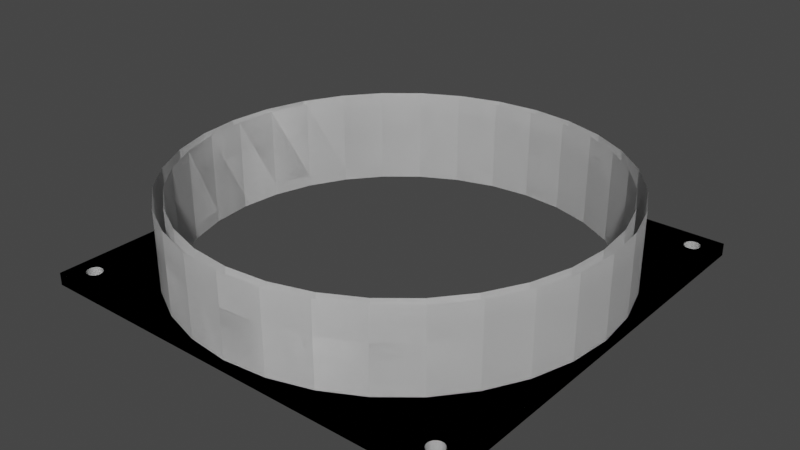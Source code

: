 # Source: airflow_tubes_v0_3.blend  (saved by Blender 2.91.10; exported with 4.5.12 LTS)
import bpy
from mathutils import Matrix  # noqa: F401  (used for matrix-valued properties, if any)

bpy.ops.wm.read_factory_settings(use_empty=True)
scene = bpy.context.scene
scene.name = 'Scene'

# ---- collections
col_collection = bpy.data.collections.new('Collection'); scene.collection.children.link(col_collection)

# ---- materials (node trees are filled in below, after node groups)
mat_material = bpy.data.materials.new('Material')
mat_material.alpha_threshold = 0.0
mat_material.use_transparent_shadow = False
mat_material.line_color = (0.0, 0.0, 0.0, 1.0)
mat_material_002 = bpy.data.materials.new('Material.002')
mat_material_002.alpha_threshold = 0.0
mat_material_002.use_transparent_shadow = False
mat_material_002.line_color = (0.0, 0.0, 0.0, 1.0)

# ---- material node trees
mat_material.use_nodes = True; mat_material.node_tree.nodes.clear()
_N = mat_material.node_tree.nodes; _L = mat_material.node_tree.links
n0 = _N.new('ShaderNodeOutputMaterial'); n0.name = 'Material Output'; n0.location = (300, 300)
n1 = _N.new('ShaderNodeBsdfPrincipled'); n1.name = 'Principled BSDF'; n1.location = (10, 300)
n1.distribution = 'GGX'
n1.subsurface_method = 'BURLEY'
n1.inputs[2].default_value = 0.4
n1.inputs[3].default_value = 1.45
n1.inputs[27].default_value = (0.0, 0.0, 0.0, 1.0)
n1.inputs[28].default_value = 1.0
_L.new(n1.outputs[0], n0.inputs[0])
n0.is_active_output = True
mat_material_002.use_nodes = True; mat_material_002.node_tree.nodes.clear()
_N = mat_material_002.node_tree.nodes; _L = mat_material_002.node_tree.links
n0 = _N.new('ShaderNodeOutputMaterial'); n0.name = 'Material Output'; n0.location = (300, 300)
n1 = _N.new('ShaderNodeBsdfPrincipled'); n1.name = 'Principled BSDF'; n1.location = (10, 300)
n1.distribution = 'GGX'
n1.subsurface_method = 'BURLEY'
n1.inputs[2].default_value = 0.4
n1.inputs[3].default_value = 1.45
n1.inputs[27].default_value = (0.0, 0.0, 0.0, 1.0)
n1.inputs[28].default_value = 1.0
_L.new(n1.outputs[0], n0.inputs[0])
n0.is_active_output = True

# ---- world
world_world = bpy.data.worlds.new('World'); scene.world = world_world
world_world.use_nodes = True; world_world.node_tree.nodes.clear()
_N = world_world.node_tree.nodes; _L = world_world.node_tree.links
n0 = _N.new('ShaderNodeOutputWorld'); n0.name = 'World Output'; n0.location = (300, 300)
n1 = _N.new('ShaderNodeBackground'); n1.name = 'Background'; n1.location = (10, 300)
n1.inputs[0].default_value = (0.05088, 0.05088, 0.05088, 1.0)
_L.new(n1.outputs[0], n0.inputs[0])
n0.is_active_output = True
world_world.color = (0.05088, 0.05088, 0.05088)
world_world.use_sun_shadow = False
world_world.sun_shadow_jitter_overblur = 0.0

# ---- meshes
me_cube = bpy.data.meshes.new('Cube')
me_cube.from_pydata([(1.0, 0.9845, -1.069), (1.0, 0.9845, -3.069), (1.0, -1.016, -1.069), (1.0, -1.016, -3.069), (-1.0, 0.9845, -1.069), (-1.0, 0.9845, -3.069), (-1.0, -1.016, -1.069), (-1.0, -1.016, -3.069), (-9.458e-08, 0.9416, -3.069), (-9.458e-08, 0.9416, -1.069), (-0.1867, -0.9543, -3.069), (-0.1867, -0.9543, -1.069), (0.1867, 0.9232, -3.069), (0.1867, 0.9232, -1.069), (-0.3663, -0.8998, -3.069), (-0.3663, -0.8998, -1.069), (0.3663, 0.8688, -3.069), (0.3663, 0.8688, -1.069), (-0.5318, -0.8114, -3.069), (-0.5318, -0.8114, -1.069), (0.5318, 0.7803, -3.069), (-0.6768, -0.6923, -3.069), (0.6768, 0.6613, -3.069), (0.6768, 0.6613, -1.069), (-0.7958, -0.5473, -3.069), (-0.7958, -0.5473, -1.069), (0.7958, 0.5162, -3.069), (0.7958, 0.5162, -1.069), (-0.8843, -0.3818, -3.069), (-0.8843, -0.3818, -1.069), (0.8843, 0.3508, -3.069), (0.8843, 0.3508, -1.069), (0.9388, 0.1712, -3.069), (0.9388, 0.1712, -1.069), (-0.9388, -0.2022, -3.069), (-0.9388, -0.2022, -1.069), (0.9571, -0.01552, -3.069), (0.9571, -0.01552, -1.069), (-0.9571, -0.01552, -3.069), (-0.9571, -0.01552, -1.069), (0.9388, -0.2022, -3.069), (0.9388, -0.2022, -1.069), (-0.9388, 0.1712, -3.069), (-0.9388, 0.1712, -1.069), (0.8843, -0.3818, -3.069), (0.8843, -0.3818, -1.069), (-0.8843, 0.3508, -3.069), (-0.8843, 0.3508, -1.069), (0.7958, -0.5473, -3.069), (-0.7958, 0.5162, -3.069), (-0.7958, 0.5162, -1.069), (0.6768, -0.6923, -3.069), (-0.6768, 0.6613, -3.069), (-0.6768, 0.6613, -1.069), (0.5318, -0.8114, -3.069), (0.5318, -0.8114, -1.069), (-0.5318, 0.7803, -3.069), (-0.5318, 0.7803, -1.069), (0.3663, -0.8998, -3.069), (0.3663, -0.8998, -1.069), (-0.3663, 0.8688, -1.069), (0.1867, -0.9543, -3.069), (-0.1867, 0.9232, -3.069), (-0.1867, 0.9232, -1.069), (-4.065e-07, -0.9727, -3.069), (-4.065e-07, -0.9727, -1.069), (-0.9198, -0.9452, -3.069), (-0.9198, -0.9452, -1.069), (-0.8747, 0.9097, -3.069), (-0.907, 0.8495, -3.069), (0.867, -0.9019, -3.069), (-0.9, -0.8798, -3.069), (-0.8747, 0.9097, -1.069), (0.9137, 0.9175, -3.069), (0.935, -0.9086, -3.069), (-0.907, 0.8495, -1.069), (-0.9, -0.8798, -1.069), (0.867, -0.9019, -1.069), (0.935, -0.9086, -1.069), (0.9137, 0.9175, -1.069), (-0.9253, -0.9408, -3.069), (-0.9253, -0.9408, -1.069), (0.9198, 0.9142, -3.069), (0.9198, 0.9142, -1.069), (-0.9, 0.8488, -3.069), (-0.9, 0.8488, -1.069), (-0.8802, 0.9142, -3.069), (0.933, -0.9019, -3.069), (-0.8802, 0.9142, -1.069), (-0.893, -0.8805, -3.069), (0.933, -0.9019, -1.069), (-0.893, -0.8805, -1.069), (0.865, -0.9086, -3.069), (0.865, -0.9086, -1.069), (0.9, 0.8488, -3.069), (0.9, 0.8488, -1.069), (0.9253, 0.9097, -3.069), (0.9253, 0.9097, -1.069), (-0.9297, -0.9354, -3.069), (-0.9297, -0.9354, -1.069), (0.893, 0.8495, -3.069), (0.893, 0.8495, -1.069), (-0.8863, -0.8825, -3.069), (-0.8863, 0.9175, -3.069), (-0.8863, -0.8825, -1.069), (-0.8863, 0.9175, -1.069), (0.8643, -0.9155, -3.069), (0.9297, -0.8957, -3.069), (0.8643, -0.9155, -1.069), (0.9297, -0.8957, -1.069), (0.9253, 0.9097, -3.069), (0.9253, 0.9097, -1.069), (-0.933, -0.9292, -3.069), (-0.933, -0.9292, -1.069), (0.8863, 0.8515, -3.069), (0.8863, 0.8515, -1.069), (0.9297, 0.9043, -3.069), (0.9297, 0.9043, -1.069), (-0.893, 0.9195, -3.069), (-0.893, 0.9195, -1.069), (-0.8802, -0.8858, -3.069), (-0.8802, -0.8858, -1.069), (0.865, -0.9225, -3.069), (0.865, -0.9225, -1.069), (0.9253, -0.8903, -3.069), (0.9253, -0.8903, -1.069), (-0.935, -0.9225, -3.069), (-0.935, -0.9225, -1.069), (0.933, 0.8982, -3.069), (0.8802, 0.8548, -3.069), (0.933, 0.8982, -1.069), (0.8802, 0.8548, -1.069), (-0.9, 0.9202, -3.069), (-0.9, 0.9202, -1.069), (0.867, -0.9292, -3.069), (0.867, -0.9292, -1.069), (0.9198, -0.8858, -3.069), (0.9198, -0.8858, -1.069), (-0.8747, -0.8903, -3.069), (-0.8747, -0.8903, -1.069), (-0.9357, -0.9155, -3.069), (-0.9357, -0.9155, -1.069), (0.935, 0.8915, -3.069), (0.935, 0.8915, -1.069), (-0.907, 0.9195, -3.069), (-0.907, 0.9195, -1.069), (0.8747, 0.8592, -1.069), (0.8747, 0.8592, -3.069), (0.8747, 0.8592, -3.069), (0.8747, 0.8592, -1.069), (0.8703, -0.9354, -3.069), (0.8703, -0.9354, -1.069), (0.9137, -0.8825, -3.069), (0.9137, -0.8825, -1.069), (-0.8703, -0.8957, -3.069), (-0.8703, -0.8957, -1.069), (-0.935, -0.9086, -3.069), (-0.935, -0.9086, -1.069), (0.9357, 0.8845, -3.069), (0.9357, 0.8845, -1.069), (0.8703, 0.8646, -3.069), (0.8703, 0.8646, -1.069), (-0.9137, 0.9175, -3.069), (-0.9137, 0.9175, -1.069), (0.8747, -0.9408, -3.069), (0.907, -0.8805, -3.069), (0.8747, -0.9408, -1.069), (0.907, -0.8805, -1.069), (-0.867, -0.9019, -3.069), (-0.933, -0.9019, -3.069), (0.935, 0.8775, -3.069), (-0.867, -0.9019, -1.069), (-0.933, -0.9019, -1.069), (0.935, 0.8775, -1.069), (-0.9198, 0.9142, -3.069), (0.867, 0.8708, -3.069), (0.867, 0.8708, -1.069), (-0.9198, 0.9142, -1.069), (0.8802, -0.9452, -3.069), (0.8802, -0.9452, -1.069), (0.9, -0.8798, -3.069), (0.9, -0.8798, -1.069), (0.8747, -0.8903, -1.069), (0.8863, -0.8825, -1.069), (0.8802, -0.8858, -1.069), (0.933, 0.8708, -3.069), (0.893, -0.8805, -1.069), (0.933, 0.8708, -1.069), (-0.865, -0.9086, -3.069), (-0.865, -0.9086, -1.069), (-0.9297, -0.8957, -3.069), (-0.9297, -0.8957, -1.069), (0.9253, -0.9408, -1.069), (0.9297, -0.9354, -1.069), (0.9357, -0.9155, -1.069), (0.933, -0.9292, -1.069), (0.935, -0.9225, -1.069), (-0.9253, 0.9097, -3.069), (0.865, 0.8775, -3.069), (-0.9253, 0.9097, -1.069), (0.8863, -0.9485, -3.069), (0.8863, -0.9485, -1.069), (0.865, 0.8775, -1.069), (-0.893, 0.8495, -3.069), (-0.893, 0.8495, -1.069), (0.9297, 0.8646, -3.069), (0.9297, 0.8646, -1.069), (-0.8643, -0.9155, -3.069), (-0.8643, -0.9155, -1.069), (-0.9253, -0.8903, -3.069), (-0.9253, -0.8903, -1.069), (0.893, -0.9505, -3.069), (0.893, -0.9505, -1.069), (-0.9253, 0.9097, -3.069), (-0.9253, 0.9097, -1.069), (0.8643, 0.8845, -3.069), (-0.8863, 0.8515, -3.069), (0.8643, 0.8845, -1.069), (-0.8863, 0.8515, -1.069), (-0.9297, 0.9043, -3.069), (-0.9297, 0.9043, -1.069), (0.9253, 0.8592, -3.069), (0.9253, 0.8592, -1.069), (-0.9198, -0.8858, -3.069), (-0.9198, -0.8858, -1.069), (-0.865, -0.9225, -3.069), (-0.865, -0.9225, -1.069), (0.9, -0.9512, -3.069), (0.9, -0.9512, -1.069), (-0.8802, 0.8548, -3.069), (-0.8802, 0.8548, -1.069), (0.865, 0.8915, -3.069), (0.865, 0.8915, -1.069), (0.9198, 0.8548, -3.069), (0.9198, 0.8548, -1.069), (-0.9137, -0.8825, -3.069), (-0.9137, -0.8825, -1.069), (-0.933, 0.8982, -3.069), (-0.867, -0.9292, -3.069), (-0.933, 0.8982, -1.069), (-0.867, -0.9292, -1.069), (0.907, -0.9505, -3.069), (0.907, -0.9505, -1.069), (-0.8747, 0.8592, -3.069), (-0.8747, 0.8592, -1.069), (0.867, 0.8982, -3.069), (0.867, 0.8982, -1.069), (0.9137, 0.8515, -3.069), (0.9137, 0.8515, -1.069), (-0.935, 0.8915, -3.069), (-0.935, 0.8915, -1.069), (-0.907, -0.8805, -3.069), (-0.907, -0.8805, -1.069), (-0.8703, -0.9354, -3.069), (-0.8703, -0.9354, -1.069), (0.9137, -0.9485, -3.069), (0.9137, -0.9485, -1.069), (-0.8747, 0.8592, -3.069), (-0.8747, 0.8592, -1.069), (0.8703, 0.9043, -3.069), (0.8703, 0.9043, -1.069), (0.907, 0.8495, -3.069), (0.907, 0.8495, -1.069), (-0.9357, 0.8845, -3.069), (-0.9357, 0.8845, -1.069), (-0.8703, 0.8646, -3.069), (-0.8703, 0.8646, -1.069), (-0.8747, -0.9408, -3.069), (-0.8747, -0.9408, -1.069), (0.9198, -0.9452, -3.069), (0.9198, -0.9452, -1.069), (0.8747, 0.9097, -3.069), (0.8747, 0.9097, -1.069), (-0.935, 0.8775, -3.069), (-0.935, 0.8775, -1.069), (-0.8802, -0.9452, -3.069), (-0.8802, -0.9452, -1.069), (-0.867, 0.8708, -3.069), (-0.867, 0.8708, -1.069), (0.893, -0.8805, -3.069), (0.8802, 0.9142, -3.069), (0.8802, 0.9142, -1.069), (-0.933, 0.8708, -3.069), (-0.933, 0.8708, -1.069), (0.9253, -0.9408, -3.069), (-0.8863, -0.9485, -3.069), (-0.8863, -0.9485, -1.069), (-0.865, 0.8775, -3.069), (-0.865, 0.8775, -1.069), (0.8863, -0.8825, -3.069), (-0.9297, 0.8646, -3.069), (-0.9297, 0.8646, -1.069), (0.8863, 0.9175, -3.069), (0.8863, 0.9175, -1.069), (0.9297, -0.9354, -3.069), (-0.893, -0.9505, -3.069), (0.8703, -0.8957, -1.069), (-0.893, -0.9505, -1.069), (0.8802, -0.8858, -3.069), (-0.8643, 0.8845, -3.069), (-0.8643, 0.8845, -1.069), (-0.9253, 0.8592, -3.069), (-0.9253, 0.8592, -1.069), (0.893, 0.9195, -3.069), (0.893, 0.9195, -1.069), (0.933, -0.9292, -3.069), (-0.9, -0.9512, -3.069), (-0.9, -0.9512, -1.069), (-0.865, 0.8915, -3.069), (-0.865, 0.8915, -1.069), (0.8747, -0.8903, -3.069), (-0.9198, 0.8548, -3.069), (-0.9198, 0.8548, -1.069), (0.935, -0.9225, -3.069), (-0.907, -0.9505, -3.069), (0.9, 0.9202, -3.069), (-0.907, -0.9505, -1.069), (-0.867, 0.8982, -3.069), (0.9, 0.9202, -1.069), (-0.867, 0.8982, -1.069), (0.8703, -0.8957, -3.069), (-0.9137, 0.8515, -3.069), (-0.9137, 0.8515, -1.069), (-0.9137, -0.9485, -3.069), (-0.9137, -0.9485, -1.069), (0.9357, -0.9155, -3.069), (-0.8703, 0.9043, -3.069), (-0.8703, 0.9043, -1.069), (0.907, 0.9195, -3.069), (0.907, 0.9195, -1.069), (-2.087e-08, 0.9416, 11.93), (0.1867, 0.9232, 11.93), (0.3663, 0.8688, 11.93), (0.5318, 0.7803, -1.069), (0.5318, 0.7803, 11.93), (0.6768, 0.6613, 11.93), (0.7958, 0.5162, 11.93), (0.8843, 0.3508, 11.93), (0.9388, 0.1712, 11.93), (0.9571, -0.01552, 11.93), (0.9388, -0.2022, 11.93), (0.8843, -0.3818, 11.93), (0.7958, -0.5473, -1.069), (0.7958, -0.5473, 11.93), (0.6768, -0.6923, -1.069), (0.6768, -0.6923, 11.93), (0.5318, -0.8114, 11.93), (0.3663, -0.8998, 11.93), (0.1867, -0.9543, -1.069), (0.1867, -0.9543, 11.93), (-3.328e-07, -0.9727, 11.93), (-0.1867, -0.9543, 11.93), (-0.3663, -0.8998, 11.93), (-0.5318, -0.8114, 11.93), (-0.6768, -0.6923, -1.069), (-0.6768, -0.6923, 11.93), (-0.7958, -0.5473, 11.93), (-0.8843, -0.3818, 11.93), (-0.9388, -0.2022, 11.93), (-0.9571, -0.01552, 11.93), (-0.9388, 0.1712, 11.93), (-0.8843, 0.3508, 11.93), (-0.7958, 0.5162, 11.93), (-0.6768, 0.6613, 11.93), (-0.5318, 0.7803, 11.93), (-0.3663, 0.8688, 11.93), (-0.1867, 0.9232, 11.93), (-2.087e-08, 0.9845, -1.069), (-2.087e-08, 0.9845, 11.93), (0.1951, 0.9653, -1.069), (0.1951, 0.9653, 11.93), (0.3827, 0.9084, -1.069), (0.3827, 0.9084, 11.93), (0.5556, 0.816, -1.069), (0.5556, 0.816, 11.93), (0.7071, 0.6916, -1.069), (0.7071, 0.6916, 11.93), (0.8315, 0.5401, -1.069), (0.8315, 0.5401, 11.93), (0.9239, 0.3672, -1.069), (0.9239, 0.3672, 11.93), (0.9808, 0.1796, -1.069), (0.9808, 0.1796, 11.93), (1.0, -0.01552, -1.069), (1.0, -0.01552, 11.93), (0.9808, -0.2106, -1.069), (0.9808, -0.2106, 11.93), (0.9239, -0.3982, -1.069), (0.9239, -0.3982, 11.93), (0.8315, -0.5711, -1.069), (0.8315, -0.5711, 11.93), (0.7071, -0.7226, -1.069), (0.7071, -0.7226, 11.93), (0.5556, -0.847, -1.069), (0.5556, -0.847, 11.93), (0.3827, -0.9394, -1.069), (0.3827, -0.9394, 11.93), (0.1951, -0.9963, -1.069), (0.1951, -0.9963, 11.93), (-3.467e-07, -1.016, -1.069), (-3.467e-07, -1.016, 11.93), (-0.1951, -0.9963, -1.069), (-0.1951, -0.9963, 11.93), (-0.3827, -0.9394, -1.069), (-0.3827, -0.9394, 11.93), (-0.5556, -0.847, -1.069), (-0.5556, -0.847, 11.93), (-0.7071, -0.7226, -1.069), (-0.7071, -0.7226, 11.93), (-0.8315, -0.5711, -1.069), (-0.8315, -0.5711, 11.93), (-0.9239, -0.3982, -1.069), (-0.9239, -0.3982, 11.93), (-0.9808, -0.2106, -1.069), (-0.9808, -0.2106, 11.93), (-1.0, -0.01552, -1.069), (-1.0, -0.01552, 11.93), (-0.9808, 0.1796, -1.069), (-0.9808, 0.1796, 11.93), (-0.9239, 0.3672, -1.069), (-0.9239, 0.3672, 11.93), (-0.8315, 0.5401, -1.069), (-0.8315, 0.5401, 11.93), (-0.7071, 0.6916, -1.069), (-0.7071, 0.6916, 11.93), (-0.5556, 0.816, -1.069), (-0.5556, 0.816, 11.93), (-0.3827, 0.9084, -1.069), (-0.3827, 0.9084, 11.93), (-0.1951, 0.9653, -1.069), (-0.1951, 0.9653, 11.93), (-0.3663, 0.8688, -3.069), (-0.3663, 0.8688, 11.93), (-0.1867, 0.9232, 11.93)], [], [(3, 2, 6, 7), (7, 6, 4, 5), (1, 0, 2, 3), (5, 4, 0, 1), (366, 365, 432, 433), (76, 71, 89, 91), (91, 89, 102, 104), (104, 102, 120, 121), (138, 139, 121, 120), (138, 154, 155, 139), (154, 168, 171, 155), (168, 188, 189, 171), (188, 207, 208, 189), (207, 225, 226, 208), (225, 238, 240, 226), (238, 253, 254, 240), (253, 267, 268, 254), (267, 275, 276, 268), (275, 285, 286, 276), (285, 295, 297, 286), (295, 306, 307, 297), (306, 314, 316, 307), (314, 323, 324, 316), (323, 66, 67, 324), (66, 80, 81, 67), (98, 99, 81, 80), (99, 98, 112, 113), (113, 112, 126, 127), (127, 126, 140, 141), (141, 140, 156, 157), (157, 156, 169, 172), (172, 169, 190, 191), (191, 190, 209, 210), (210, 209, 223, 224), (224, 223, 235, 236), (236, 235, 251, 252), (252, 251, 71, 76), (186, 279, 180, 181), (279, 186, 183, 289), (289, 183, 184, 298), (298, 184, 182, 310), (310, 182, 296, 320), (320, 296, 77, 70), (93, 92, 70, 77), (108, 106, 92, 93), (123, 122, 106, 108), (135, 134, 122, 123), (151, 150, 134, 135), (166, 164, 150, 151), (178, 164, 166, 179), (200, 178, 179, 201), (211, 200, 201, 212), (227, 211, 212, 228), (241, 227, 228, 242), (255, 241, 242, 256), (269, 255, 256, 270), (192, 284, 269, 270), (192, 193, 294, 284), (193, 195, 305, 294), (195, 196, 313, 305), (196, 194, 325, 313), (194, 78, 74, 325), (87, 74, 78, 90), (107, 87, 90, 109), (124, 107, 109, 125), (137, 136, 124, 125), (153, 152, 136, 137), (167, 165, 152, 153), (181, 180, 165, 167), (203, 84, 85, 204), (216, 203, 204, 218), (229, 216, 218, 230), (243, 229, 230, 244), (265, 257, 243, 244, 258, 266), (277, 265, 266, 278), (287, 277, 278, 288), (299, 287, 288, 300), (308, 299, 300, 309), (317, 308, 309, 319), (326, 317, 319, 327), (72, 68, 326, 327), (88, 86, 68, 72), (105, 103, 86, 88), (119, 118, 103, 105), (133, 132, 118, 119), (145, 144, 132, 133), (163, 162, 144, 145), (177, 174, 162, 163), (199, 197, 174, 177), (213, 197, 199, 214, 220, 219), (239, 237, 219, 220), (250, 249, 237, 239), (264, 263, 249, 250), (274, 273, 263, 264), (283, 282, 273, 274), (291, 290, 282, 283), (302, 301, 290, 291), (311, 301, 302, 312), (321, 311, 312, 322), (75, 69, 321, 322), (84, 69, 75, 85), (94, 100, 101, 95), (100, 114, 115, 101), (114, 129, 131, 115), (147, 148, 149, 146, 131, 129), (149, 148, 160, 161), (161, 160, 175, 176), (176, 175, 198, 202), (202, 198, 215, 217), (217, 215, 231, 232), (232, 231, 245, 246), (246, 245, 259, 260), (260, 259, 271, 272), (272, 271, 280, 281), (281, 280, 292, 293), (293, 292, 303, 304), (304, 303, 315, 318), (318, 315, 328, 329), (329, 328, 73, 79), (79, 73, 82, 83), (83, 82, 96, 97), (96, 110, 116, 117, 111, 97), (116, 128, 130, 117), (128, 142, 143, 130), (142, 158, 159, 143), (158, 170, 173, 159), (170, 185, 187, 173), (185, 205, 206, 187), (205, 221, 222, 206), (221, 233, 234, 222), (233, 247, 248, 234), (247, 261, 262, 248), (261, 94, 95, 262), (214, 4, 6, 81, 99, 113, 127, 141, 157, 172, 191, 210, 224, 236, 252, 76, 91, 104, 121, 139, 354, 25, 29, 35, 39, 43, 47, 50, 53, 258, 244, 230, 218, 204, 85, 75, 322, 312, 302, 291, 283, 274, 264, 250, 239, 220), (192, 2, 0, 111, 117, 130, 143, 159, 173, 187, 206, 222, 234, 248, 262, 95, 101, 115, 131, 146, 23, 27, 31, 33, 37, 41, 45, 342, 344, 182, 184, 183, 186, 181, 167, 153, 137, 125, 109, 90, 78, 194, 196, 195, 193), (81, 6, 2, 192, 270, 256, 242, 228, 212, 201, 179, 166, 151, 135, 123, 108, 93, 77, 296, 182, 344, 55, 59, 348, 65, 11, 15, 19, 354, 139, 155, 171, 189, 208, 226, 240, 254, 268, 276, 286, 297, 307, 316, 324, 67), (97, 111, 0, 4, 214, 199, 177, 163, 145, 133, 119, 105, 88, 72, 327, 319, 309, 300, 288, 278, 266, 258, 53, 57, 60, 63, 9, 13, 17, 333, 23, 146, 149, 161, 176, 202, 217, 232, 246, 260, 272, 281, 293, 304, 318, 329, 79, 83), (5, 1, 110, 96, 82, 73, 328, 315, 303, 292, 280, 271, 259, 245, 231, 215, 198, 175, 160, 148, 147, 22, 20, 16, 12, 8, 62, 431, 56, 52, 257, 265, 277, 287, 299, 308, 317, 326, 68, 86, 103, 118, 132, 144, 162, 174, 197, 213), (110, 1, 3, 284, 294, 305, 313, 325, 74, 87, 107, 124, 136, 152, 165, 180, 279, 289, 298, 310, 51, 48, 44, 40, 36, 32, 30, 26, 22, 147, 129, 114, 100, 94, 261, 247, 233, 221, 205, 185, 170, 158, 142, 128, 116), (284, 3, 7, 80, 66, 323, 314, 306, 295, 285, 275, 267, 253, 238, 225, 207, 188, 168, 154, 138, 21, 18, 14, 10, 64, 61, 58, 54, 51, 310, 320, 70, 92, 106, 122, 134, 150, 164, 178, 200, 211, 227, 241, 255, 269), (80, 7, 5, 213, 219, 237, 249, 263, 273, 282, 290, 301, 311, 321, 69, 84, 203, 216, 229, 243, 257, 52, 49, 46, 42, 38, 34, 28, 24, 21, 138, 120, 102, 89, 71, 251, 235, 223, 209, 190, 169, 156, 140, 126, 112, 98), (367, 368, 370, 369), (369, 370, 372, 371), (371, 372, 374, 373), (373, 374, 376, 375), (375, 376, 378, 377), (377, 378, 380, 379), (379, 380, 382, 381), (381, 382, 384, 383), (383, 384, 386, 385), (385, 386, 388, 387), (387, 388, 390, 389), (389, 390, 392, 391), (391, 392, 394, 393), (393, 394, 396, 395), (395, 396, 398, 397), (397, 398, 400, 399), (399, 400, 402, 401), (401, 402, 404, 403), (403, 404, 406, 405), (405, 406, 408, 407), (407, 408, 410, 409), (409, 410, 412, 411), (411, 412, 414, 413), (413, 414, 416, 415), (415, 416, 418, 417), (417, 418, 420, 419), (419, 420, 422, 421), (421, 422, 424, 423), (423, 424, 426, 425), (425, 426, 428, 427), (427, 428, 430, 429), (429, 430, 368, 367), (63, 62, 8, 9, 330, 366), (9, 8, 12, 13, 331, 330), (13, 12, 16, 17, 332, 331), (17, 16, 20, 333, 334, 332), (333, 20, 22, 23, 335, 334), (22, 26, 27, 336, 335, 23), (26, 30, 31, 337, 336, 27), (30, 32, 33, 338, 337, 31), (32, 36, 37, 339, 338, 33), (36, 40, 41, 340, 339, 37), (40, 44, 45, 341, 340, 41), (44, 48, 342, 343, 341, 45), (48, 51, 344, 345, 343, 342), (51, 54, 55, 346, 345, 344), (54, 58, 59, 347, 346, 55), (58, 61, 348, 349, 347, 59), (61, 64, 65, 350, 349, 348), (64, 10, 11, 351, 350, 65), (14, 18, 19, 353, 352, 15), (18, 21, 354, 355, 353, 19), (354, 21, 24, 25, 356, 355), (25, 24, 28, 29, 357, 356), (29, 28, 34, 35, 358, 357), (43, 42, 46, 47, 361, 360), (363, 53, 52, 56, 57, 364), (60, 431, 62, 63, 433, 432), (57, 56, 431, 60, 365, 364), (365, 60, 432), (63, 366, 433), (47, 46, 49, 50, 362, 361), (362, 50, 49, 52, 53, 363), (39, 38, 42, 43, 360, 359), (35, 34, 38, 39, 359, 358), (10, 14, 15, 352, 351, 11)])
_uv = me_cube.uv_layers.new(name='UVMap')
_uv.uv.foreach_set('vector', [0.375, 0.75, 0.625, 0.75, 0.625, 1.0, 0.375, 1.0, 0.375, 0.0, 0.625, 0.0, 0.625, 0.25, 0.375, 0.25, 0.375, 0.5, 0.625, 0.5, 0.625, 0.75, 0.375, 0.75, 0.375, 0.25, 0.625, 0.25, 0.625, 0.5, 0.375, 0.5, 0.0, 0.0, 0.0, 0.0, 0.0, 0.0, 0.0, 0.0, 1.0, 0.77, 1.0, 0.73, 0.9688, 0.73, 0.9688, 0.77, 0.9688, 0.77, 0.9688, 0.73, 0.9375, 0.73, 0.9375, 0.77, 0.9375, 0.77, 0.9375, 0.73, 0.9062, 0.73, 0.9062, 0.77, 0.875, 0.73, 0.875, 0.77, 0.9062, 0.77, 0.9062, 0.73, 0.875, 0.73, 0.8438, 0.73, 0.8438, 0.77, 0.875, 0.77, 0.8438, 0.73, 0.8125, 0.73, 0.8125, 0.77, 0.8438, 0.77, 0.8125, 0.73, 0.7812, 0.73, 0.7812, 0.77, 0.8125, 0.77, 0.7812, 0.73, 0.75, 0.73, 0.75, 0.77, 0.7812, 0.77, 0.75, 0.73, 0.7188, 0.73, 0.7188, 0.77, 0.75, 0.77, 0.7188, 0.73, 0.6875, 0.73, 0.6875, 0.77, 0.7188, 0.77, 0.6875, 0.73, 0.6562, 0.73, 0.6562, 0.77, 0.6875, 0.77, 0.6562, 0.73, 0.625, 0.73, 0.625, 0.77, 0.6562, 0.77, 0.625, 0.73, 0.5938, 0.73, 0.5938, 0.77, 0.625, 0.77, 0.5938, 0.73, 0.5625, 0.73, 0.5625, 0.77, 0.5938, 0.77, 0.5625, 0.73, 0.5312, 0.73, 0.5312, 0.77, 0.5625, 0.77, 0.5312, 0.73, 0.5, 0.73, 0.5, 0.77, 0.5312, 0.77, 0.5, 0.73, 0.4688, 0.73, 0.4688, 0.77, 0.5, 0.77, 0.4688, 0.73, 0.4375, 0.73, 0.4375, 0.77, 0.4688, 0.77, 0.4375, 0.73, 0.4062, 0.73, 0.4062, 0.77, 0.4375, 0.77, 0.4062, 0.73, 0.375, 0.73, 0.375, 0.77, 0.4062, 0.77, 0.3438, 0.73, 0.3438, 0.77, 0.375, 0.77, 0.375, 0.73, 0.3438, 0.77, 0.3438, 0.73, 0.3125, 0.73, 0.3125, 0.77, 0.3125, 0.77, 0.3125, 0.73, 0.2812, 0.73, 0.2812, 0.77, 0.2812, 0.77, 0.2812, 0.73, 0.25, 0.73, 0.25, 0.77, 0.25, 0.77, 0.25, 0.73, 0.2188, 0.73, 0.2188, 0.77, 0.2188, 0.77, 0.2188, 0.73, 0.1875, 0.73, 0.1875, 0.77, 0.1875, 0.77, 0.1875, 0.73, 0.1562, 0.73, 0.1562, 0.77, 0.1562, 0.77, 0.1562, 0.73, 0.125, 0.73, 0.125, 0.77, 0.125, 0.77, 0.125, 0.73, 0.09375, 0.73, 0.09375, 0.77, 0.09375, 0.77, 0.09375, 0.73, 0.0625, 0.73, 0.0625, 0.77, 0.0625, 0.77, 0.0625, 0.73, 0.03125, 0.73, 0.03125, 0.77, 0.03125, 0.77, 0.03125, 0.73, 0.0, 0.73, 0.0, 0.77, 0.9688, 0.77, 0.9688, 0.73, 1.0, 0.73, 1.0, 0.77, 0.9688, 0.73, 0.9687, 0.77, 0.9375, 0.77, 0.9375, 0.73, 0.9375, 0.73, 0.9375, 0.77, 0.9062, 0.77, 0.9062, 0.73, 0.9062, 0.73, 0.9062, 0.77, 0.875, 0.77, 0.875, 0.73, 0.875, 0.73, 0.875, 0.77, 0.8438, 0.77, 0.8438, 0.73, 0.8438, 0.73, 0.8438, 0.77, 0.8125, 0.77, 0.8125, 0.73, 0.7812, 0.77, 0.7812, 0.73, 0.8125, 0.73, 0.8125, 0.77, 0.75, 0.77, 0.75, 0.73, 0.7812, 0.73, 0.7812, 0.77, 0.7188, 0.77, 0.7188, 0.73, 0.75, 0.73, 0.75, 0.77, 0.6875, 0.77, 0.6875, 0.73, 0.7188, 0.73, 0.7188, 0.77, 0.6562, 0.77, 0.6562, 0.73, 0.6875, 0.73, 0.6875, 0.77, 0.625, 0.77, 0.625, 0.73, 0.6562, 0.73, 0.6562, 0.77, 0.5938, 0.73, 0.625, 0.73, 0.625, 0.77, 0.5938, 0.77, 0.5625, 0.73, 0.5938, 0.73, 0.5938, 0.77, 0.5625, 0.77, 0.5312, 0.73, 0.5625, 0.73, 0.5625, 0.77, 0.5312, 0.77, 0.5, 0.73, 0.5312, 0.73, 0.5312, 0.77, 0.5, 0.77, 0.4688, 0.73, 0.5, 0.73, 0.5, 0.77, 0.4688, 0.77, 0.4375, 0.73, 0.4688, 0.73, 0.4688, 0.77, 0.4375, 0.77, 0.4062, 0.73, 0.4375, 0.73, 0.4375, 0.77, 0.4062, 0.77, 0.375, 0.77, 0.375, 0.73, 0.4062, 0.73, 0.4062, 0.77, 0.375, 0.77, 0.3438, 0.77, 0.3438, 0.73, 0.375, 0.73, 0.3438, 0.77, 0.3125, 0.77, 0.3125, 0.73, 0.3438, 0.73, 0.3125, 0.77, 0.2812, 0.77, 0.2812, 0.73, 0.3125, 0.73, 0.2812, 0.77, 0.25, 0.77, 0.25, 0.73, 0.2812, 0.73, 0.25, 0.77, 0.2188, 0.77, 0.2188, 0.73, 0.25, 0.73, 0.1875, 0.73, 0.2188, 0.73, 0.2188, 0.77, 0.1875, 0.77, 0.1562, 0.73, 0.1875, 0.73, 0.1875, 0.77, 0.1562, 0.77, 0.125, 0.73, 0.1562, 0.73, 0.1562, 0.77, 0.125, 0.77, 0.09375, 0.77, 0.09375, 0.73, 0.125, 0.73, 0.125, 0.77, 0.0625, 0.77, 0.0625, 0.73, 0.09375, 0.73, 0.09375, 0.77, 0.03125, 0.77, 0.03125, 0.73, 0.0625, 0.73, 0.0625, 0.77, 0.0, 0.77, 0.0, 0.73, 0.03125, 0.73, 0.03125, 0.77, 0.9688, 0.73, 1.0, 0.73, 1.0, 0.77, 0.9688, 0.77, 0.9375, 0.73, 0.9688, 0.73, 0.9688, 0.77, 0.9375, 0.77, 0.9062, 0.73, 0.9375, 0.73, 0.9375, 0.77, 0.9062, 0.77, 0.875, 0.73, 0.9062, 0.73, 0.9062, 0.77, 0.875, 0.77, 0.8438, 0.73, 0.875, 0.73, 0.875, 0.73, 0.875, 0.77, 0.875, 0.77, 0.8438, 0.77, 0.8125, 0.73, 0.8438, 0.73, 0.8438, 0.77, 0.8125, 0.77, 0.7812, 0.73, 0.8125, 0.73, 0.8125, 0.77, 0.7812, 0.77, 0.75, 0.73, 0.7812, 0.73, 0.7812, 0.77, 0.75, 0.77, 0.7188, 0.73, 0.75, 0.73, 0.75, 0.77, 0.7188, 0.77, 0.6875, 0.73, 0.7188, 0.73, 0.7188, 0.77, 0.6875, 0.77, 0.6562, 0.73, 0.6875, 0.73, 0.6875, 0.77, 0.6562, 0.77, 0.625, 0.77, 0.625, 0.73, 0.6562, 0.73, 0.6562, 0.77, 0.5938, 0.77, 0.5938, 0.73, 0.625, 0.73, 0.625, 0.77, 0.5625, 0.77, 0.5625, 0.73, 0.5938, 0.73, 0.5938, 0.77, 0.5312, 0.77, 0.5312, 0.73, 0.5625, 0.73, 0.5625, 0.77, 0.5, 0.77, 0.5, 0.73, 0.5312, 0.73, 0.5312, 0.77, 0.4688, 0.77, 0.4688, 0.73, 0.5, 0.73, 0.5, 0.77, 0.4375, 0.77, 0.4375, 0.73, 0.4688, 0.73, 0.4688, 0.77, 0.4062, 0.77, 0.4062, 0.73, 0.4375, 0.73, 0.4375, 0.77, 0.375, 0.77, 0.375, 0.73, 0.4062, 0.73, 0.4062, 0.77, 0.375, 0.73, 0.375, 0.73, 0.375, 0.77, 0.375, 0.77, 0.3438, 0.77, 0.3438, 0.73, 0.3125, 0.77, 0.3125, 0.73, 0.3438, 0.73, 0.3438, 0.77, 0.2812, 0.77, 0.2812, 0.73, 0.3125, 0.73, 0.3125, 0.77, 0.25, 0.77, 0.25, 0.73, 0.2812, 0.73, 0.2812, 0.77, 0.2188, 0.77, 0.2188, 0.73, 0.25, 0.73, 0.25, 0.77, 0.1875, 0.77, 0.1875, 0.73, 0.2188, 0.73, 0.2188, 0.77, 0.1562, 0.77, 0.1562, 0.73, 0.1875, 0.73, 0.1875, 0.77, 0.125, 0.77, 0.125, 0.73, 0.1562, 0.73, 0.1562, 0.77, 0.09375, 0.73, 0.125, 0.73, 0.125, 0.77, 0.09375, 0.77, 0.0625, 0.73, 0.09375, 0.73, 0.09375, 0.77, 0.0625, 0.77, 0.03125, 0.77, 0.03125, 0.73, 0.0625, 0.73, 0.0625, 0.77, 0.0, 0.73, 0.03125, 0.73, 0.03125, 0.77, 0.0, 0.77, 1.0, 0.73, 0.9688, 0.73, 0.9687, 0.77, 1.0, 0.77, 0.9688, 0.73, 0.9375, 0.73, 0.9375, 0.77, 0.9688, 0.77, 0.9375, 0.73, 0.9062, 0.73, 0.9062, 0.77, 0.9375, 0.77, 0.875, 0.73, 0.875, 0.73, 0.875, 0.77, 0.875, 0.77, 0.9062, 0.77, 0.9062, 0.73, 0.875, 0.77, 0.875, 0.73, 0.8438, 0.73, 0.8438, 0.77, 0.8438, 0.77, 0.8438, 0.73, 0.8125, 0.73, 0.8125, 0.77, 0.8125, 0.77, 0.8125, 0.73, 0.7812, 0.73, 0.7812, 0.77, 0.7812, 0.77, 0.7812, 0.73, 0.75, 0.73, 0.75, 0.77, 0.75, 0.77, 0.75, 0.73, 0.7188, 0.73, 0.7188, 0.77, 0.7188, 0.77, 0.7188, 0.73, 0.6875, 0.73, 0.6875, 0.77, 0.6875, 0.77, 0.6875, 0.73, 0.6562, 0.73, 0.6562, 0.77, 0.6562, 0.77, 0.6562, 0.73, 0.625, 0.73, 0.625, 0.77, 0.625, 0.77, 0.625, 0.73, 0.5938, 0.73, 0.5938, 0.77, 0.5938, 0.77, 0.5938, 0.73, 0.5625, 0.73, 0.5625, 0.77, 0.5625, 0.77, 0.5625, 0.73, 0.5312, 0.73, 0.5312, 0.77, 0.5312, 0.77, 0.5312, 0.73, 0.5, 0.73, 0.5, 0.77, 0.5, 0.77, 0.5, 0.73, 0.4688, 0.73, 0.4688, 0.77, 0.4688, 0.77, 0.4688, 0.73, 0.4375, 0.73, 0.4375, 0.77, 0.4375, 0.77, 0.4375, 0.73, 0.4062, 0.73, 0.4062, 0.77, 0.4062, 0.77, 0.4062, 0.73, 0.375, 0.73, 0.375, 0.77, 0.375, 0.73, 0.375, 0.73, 0.3438, 0.73, 0.3438, 0.77, 0.375, 0.77, 0.375, 0.77, 0.3438, 0.73, 0.3125, 0.73, 0.3125, 0.77, 0.3438, 0.77, 0.3125, 0.73, 0.2812, 0.73, 0.2812, 0.77, 0.3125, 0.77, 0.2812, 0.73, 0.25, 0.73, 0.25, 0.77, 0.2812, 0.77, 0.25, 0.73, 0.2188, 0.73, 0.2188, 0.77, 0.25, 0.77, 0.2188, 0.73, 0.1875, 0.73, 0.1875, 0.77, 0.2188, 0.77, 0.1875, 0.73, 0.1562, 0.73, 0.1562, 0.77, 0.1875, 0.77, 0.1562, 0.73, 0.125, 0.73, 0.125, 0.77, 0.1562, 0.77, 0.125, 0.73, 0.09375, 0.73, 0.09375, 0.77, 0.125, 0.77, 0.09375, 0.73, 0.0625, 0.73, 0.0625, 0.77, 0.09375, 0.77, 0.0625, 0.73, 0.03125, 0.73, 0.03125, 0.77, 0.0625, 0.77, 0.03125, 0.73, 0.0, 0.73, 0.0, 0.77, 0.03125, 0.77, 0.8657, 0.5093, 0.875, 0.5, 0.875, 0.75, 0.8657, 0.7407, 0.8662, 0.74, 0.8666, 0.7392, 0.8669, 0.7384, 0.867, 0.7375, 0.8669, 0.7366, 0.8666, 0.7358, 0.8662, 0.735, 0.8657, 0.7343, 0.865, 0.7338, 0.8642, 0.7334, 0.8634, 0.7331, 0.8625, 0.733, 0.8616, 0.7331, 0.8608, 0.7334, 0.86, 0.7338, 0.8593, 0.7343, 0.8346, 0.7096, 0.8495, 0.6915, 0.8605, 0.6708, 0.8673, 0.6483, 0.8696, 0.625, 0.8673, 0.6017, 0.8605, 0.5792, 0.8495, 0.5585, 0.8346, 0.5404, 0.8593, 0.5157, 0.8593, 0.5157, 0.86, 0.5162, 0.8608, 0.5166, 0.8616, 0.5169, 0.8625, 0.517, 0.8634, 0.5169, 0.8642, 0.5166, 0.865, 0.5162, 0.8657, 0.5157, 0.8662, 0.515, 0.8666, 0.5142, 0.8669, 0.5134, 0.867, 0.5125, 0.8669, 0.5116, 0.8666, 0.5108, 0.8662, 0.51, 0.6343, 0.7407, 0.625, 0.75, 0.625, 0.5, 0.6343, 0.5093, 0.6338, 0.51, 0.6334, 0.5108, 0.6331, 0.5116, 0.633, 0.5125, 0.6331, 0.5134, 0.6334, 0.5142, 0.6338, 0.515, 0.6343, 0.5157, 0.635, 0.5162, 0.6358, 0.5166, 0.6366, 0.5169, 0.6375, 0.517, 0.6384, 0.5169, 0.6392, 0.5166, 0.64, 0.5162, 0.6407, 0.5157, 0.6654, 0.5404, 0.6505, 0.5585, 0.6395, 0.5792, 0.6327, 0.6017, 0.6304, 0.625, 0.6327, 0.6483, 0.6395, 0.6708, 0.6505, 0.6915, 0.6654, 0.7096, 0.6407, 0.7343, 0.64, 0.7338, 0.6392, 0.7334, 0.6384, 0.7331, 0.6375, 0.733, 0.6366, 0.7331, 0.6358, 0.7334, 0.635, 0.7338, 0.6343, 0.7343, 0.6338, 0.735, 0.6334, 0.7358, 0.6331, 0.7366, 0.633, 0.7375, 0.6331, 0.7384, 0.6334, 0.7392, 0.6338, 0.74, 0.8657, 0.7407, 0.875, 0.75, 0.625, 0.75, 0.6343, 0.7407, 0.635, 0.7412, 0.6358, 0.7416, 0.6366, 0.7419, 0.6375, 0.742, 0.6384, 0.7419, 0.6392, 0.7416, 0.64, 0.7412, 0.6407, 0.7407, 0.6412, 0.74, 0.6416, 0.7392, 0.6419, 0.7384, 0.642, 0.7375, 0.6419, 0.7366, 0.6416, 0.7358, 0.6412, 0.735, 0.6407, 0.7343, 0.6654, 0.7096, 0.6835, 0.7245, 0.7042, 0.7355, 0.7267, 0.7423, 0.75, 0.7446, 0.7733, 0.7423, 0.7958, 0.7355, 0.8165, 0.7245, 0.8346, 0.7096, 0.8593, 0.7343, 0.8588, 0.735, 0.8584, 0.7358, 0.8581, 0.7366, 0.858, 0.7375, 0.8581, 0.7384, 0.8584, 0.7392, 0.8588, 0.74, 0.8593, 0.7407, 0.86, 0.7412, 0.8608, 0.7416, 0.8616, 0.7419, 0.8625, 0.742, 0.8634, 0.7419, 0.8642, 0.7416, 0.865, 0.7412, 0.6343, 0.5093, 0.6343, 0.5093, 0.625, 0.5, 0.875, 0.5, 0.8657, 0.5093, 0.8657, 0.5093, 0.865, 0.5088, 0.8642, 0.5084, 0.8634, 0.5081, 0.8625, 0.508, 0.8616, 0.5081, 0.8608, 0.5084, 0.86, 0.5088, 0.8593, 0.5093, 0.8588, 0.51, 0.8584, 0.5108, 0.8581, 0.5116, 0.858, 0.5125, 0.8581, 0.5134, 0.8584, 0.5142, 0.8588, 0.515, 0.8593, 0.5157, 0.8346, 0.5404, 0.8165, 0.5255, 0.7958, 0.5145, 0.7733, 0.5077, 0.75, 0.5054, 0.7267, 0.5077, 0.7042, 0.5145, 0.6835, 0.5255, 0.6654, 0.5404, 0.6407, 0.5157, 0.6407, 0.5157, 0.6412, 0.515, 0.6416, 0.5142, 0.6419, 0.5134, 0.642, 0.5125, 0.6419, 0.5116, 0.6416, 0.5108, 0.6412, 0.51, 0.6407, 0.5093, 0.64, 0.5088, 0.6392, 0.5084, 0.6384, 0.5081, 0.6375, 0.508, 0.6366, 0.5081, 0.6358, 0.5084, 0.635, 0.5088, 0.125, 0.5, 0.375, 0.5, 0.3657, 0.5093, 0.3657, 0.5093, 0.365, 0.5088, 0.3642, 0.5084, 0.3634, 0.5081, 0.3625, 0.508, 0.3616, 0.5081, 0.3608, 0.5084, 0.36, 0.5088, 0.3593, 0.5093, 0.3588, 0.51, 0.3584, 0.5108, 0.3581, 0.5116, 0.358, 0.5125, 0.3581, 0.5134, 0.3584, 0.5142, 0.3588, 0.515, 0.3593, 0.5157, 0.3593, 0.5157, 0.3346, 0.5404, 0.3165, 0.5255, 0.2958, 0.5145, 0.2733, 0.5077, 0.25, 0.5054, 0.2267, 0.5077, 0.2042, 0.5145, 0.1835, 0.5255, 0.1654, 0.5404, 0.1407, 0.5157, 0.1412, 0.515, 0.1416, 0.5142, 0.1419, 0.5134, 0.142, 0.5125, 0.1419, 0.5116, 0.1416, 0.5108, 0.1412, 0.51, 0.1407, 0.5093, 0.14, 0.5088, 0.1392, 0.5084, 0.1384, 0.5081, 0.1375, 0.508, 0.1366, 0.5081, 0.1358, 0.5084, 0.135, 0.5088, 0.1343, 0.5093, 0.1343, 0.5093, 0.3657, 0.5093, 0.375, 0.5, 0.375, 0.75, 0.3657, 0.7407, 0.3662, 0.74, 0.3666, 0.7392, 0.3669, 0.7384, 0.367, 0.7375, 0.3669, 0.7366, 0.3666, 0.7358, 0.3662, 0.735, 0.3657, 0.7343, 0.365, 0.7338, 0.3642, 0.7334, 0.3634, 0.7331, 0.3625, 0.733, 0.3616, 0.7331, 0.3608, 0.7334, 0.36, 0.7338, 0.3593, 0.7343, 0.3346, 0.7096, 0.3495, 0.6915, 0.3605, 0.6708, 0.3673, 0.6483, 0.3696, 0.625, 0.3673, 0.6017, 0.3605, 0.5792, 0.3495, 0.5585, 0.3346, 0.5404, 0.3593, 0.5157, 0.36, 0.5162, 0.3608, 0.5166, 0.3616, 0.5169, 0.3625, 0.517, 0.3634, 0.5169, 0.3642, 0.5166, 0.365, 0.5162, 0.3657, 0.5157, 0.3662, 0.515, 0.3666, 0.5142, 0.3669, 0.5134, 0.367, 0.5125, 0.3669, 0.5116, 0.3666, 0.5108, 0.3662, 0.51, 0.3657, 0.7407, 0.375, 0.75, 0.125, 0.75, 0.1343, 0.7407, 0.135, 0.7412, 0.1358, 0.7416, 0.1366, 0.7419, 0.1375, 0.742, 0.1384, 0.7419, 0.1392, 0.7416, 0.14, 0.7412, 0.1407, 0.7407, 0.1412, 0.74, 0.1416, 0.7392, 0.1419, 0.7384, 0.142, 0.7375, 0.1419, 0.7366, 0.1416, 0.7358, 0.1412, 0.735, 0.1407, 0.7343, 0.1654, 0.7096, 0.1835, 0.7245, 0.2042, 0.7355, 0.2267, 0.7423, 0.25, 0.7446, 0.2733, 0.7423, 0.2958, 0.7355, 0.3165, 0.7245, 0.3346, 0.7096, 0.3593, 0.7343, 0.3588, 0.735, 0.3584, 0.7358, 0.3581, 0.7366, 0.358, 0.7375, 0.3581, 0.7384, 0.3584, 0.7392, 0.3588, 0.74, 0.3593, 0.7407, 0.36, 0.7412, 0.3608, 0.7416, 0.3616, 0.7419, 0.3625, 0.742, 0.3634, 0.7419, 0.3642, 0.7416, 0.365, 0.7412, 0.1343, 0.7407, 0.125, 0.75, 0.125, 0.5, 0.1343, 0.5093, 0.1338, 0.51, 0.1334, 0.5108, 0.1331, 0.5116, 0.133, 0.5125, 0.1331, 0.5134, 0.1334, 0.5142, 0.1338, 0.515, 0.1343, 0.5157, 0.135, 0.5162, 0.1358, 0.5166, 0.1366, 0.5169, 0.1375, 0.517, 0.1384, 0.5169, 0.1392, 0.5166, 0.14, 0.5162, 0.1407, 0.5157, 0.1407, 0.5157, 0.1654, 0.5404, 0.1505, 0.5585, 0.1395, 0.5792, 0.1327, 0.6017, 0.1304, 0.625, 0.1327, 0.6483, 0.1395, 0.6708, 0.1505, 0.6915, 0.1654, 0.7096, 0.1407, 0.7343, 0.14, 0.7338, 0.1392, 0.7334, 0.1384, 0.7331, 0.1375, 0.733, 0.1366, 0.7331, 0.1358, 0.7334, 0.135, 0.7338, 0.1343, 0.7343, 0.1338, 0.735, 0.1334, 0.7358, 0.1331, 0.7366, 0.133, 0.7375, 0.1331, 0.7384, 0.1334, 0.7392, 0.1338, 0.74, 1.0, 0.5, 1.0, 1.0, 0.9688, 1.0, 0.9688, 0.5, 0.9688, 0.5, 0.9688, 1.0, 0.9375, 1.0, 0.9375, 0.5, 0.9375, 0.5, 0.9375, 1.0, 0.9062, 1.0, 0.9062, 0.5, 0.9062, 0.5, 0.9062, 1.0, 0.875, 1.0, 0.875, 0.5, 0.875, 0.5, 0.875, 1.0, 0.8438, 1.0, 0.8438, 0.5, 0.8438, 0.5, 0.8438, 1.0, 0.8125, 1.0, 0.8125, 0.5, 0.8125, 0.5, 0.8125, 1.0, 0.7812, 1.0, 0.7812, 0.5, 0.7812, 0.5, 0.7812, 1.0, 0.75, 1.0, 0.75, 0.5, 0.75, 0.5, 0.75, 1.0, 0.7188, 1.0, 0.7188, 0.5, 0.7188, 0.5, 0.7188, 1.0, 0.6875, 1.0, 0.6875, 0.5, 0.6875, 0.5, 0.6875, 1.0, 0.6562, 1.0, 0.6562, 0.5, 0.6562, 0.5, 0.6562, 1.0, 0.625, 1.0, 0.625, 0.5, 0.625, 0.5, 0.625, 1.0, 0.5938, 1.0, 0.5938, 0.5, 0.5938, 0.5, 0.5938, 1.0, 0.5625, 1.0, 0.5625, 0.5, 0.5625, 0.5, 0.5625, 1.0, 0.5312, 1.0, 0.5312, 0.5, 0.5312, 0.5, 0.5312, 1.0, 0.5, 1.0, 0.5, 0.5, 0.5, 0.5, 0.5, 1.0, 0.4688, 1.0, 0.4688, 0.5, 0.4688, 0.5, 0.4688, 1.0, 0.4375, 1.0, 0.4375, 0.5, 0.4375, 0.5, 0.4375, 1.0, 0.4062, 1.0, 0.4062, 0.5, 0.4062, 0.5, 0.4062, 1.0, 0.375, 1.0, 0.375, 0.5, 0.375, 0.5, 0.375, 1.0, 0.3438, 1.0, 0.3438, 0.5, 0.3438, 0.5, 0.3438, 1.0, 0.3125, 1.0, 0.3125, 0.5, 0.3125, 0.5, 0.3125, 1.0, 0.2812, 1.0, 0.2812, 0.5, 0.2812, 0.5, 0.2812, 1.0, 0.25, 1.0, 0.25, 0.5, 0.25, 0.5, 0.25, 1.0, 0.2188, 1.0, 0.2188, 0.5, 0.2188, 0.5, 0.2188, 1.0, 0.1875, 1.0, 0.1875, 0.5, 0.1875, 0.5, 0.1875, 1.0, 0.1562, 1.0, 0.1562, 0.5, 0.1562, 0.5, 0.1562, 1.0, 0.125, 1.0, 0.125, 0.5, 0.125, 0.5, 0.125, 1.0, 0.09375, 1.0, 0.09375, 0.5, 0.09375, 0.5, 0.09375, 1.0, 0.0625, 1.0, 0.0625, 0.5, 0.0625, 0.5, 0.0625, 1.0, 0.03125, 1.0, 0.03125, 0.5, 0.03125, 0.5, 0.03125, 1.0, 0.0, 1.0, 0.0, 0.5, 0.03125, 0.77, 0.03125, 0.73, 0.0, 0.73, 0.0, 0.5, 0.0, 1.0, 0.03125, 1.0, 1.0, 0.77, 1.0, 0.73, 0.9688, 0.73, 0.9688, 0.5, 0.9688, 1.0, 1.0, 1.0, 0.9688, 0.77, 0.9688, 0.73, 0.9375, 0.73, 0.9375, 0.5, 0.9375, 1.0, 0.9688, 1.0, 0.9375, 0.77, 0.9375, 0.73, 0.9062, 0.73, 0.9062, 0.5, 0.9062, 1.0, 0.9375, 1.0, 0.9062, 0.77, 0.9062, 0.73, 0.875, 0.73, 0.875, 0.5, 0.875, 1.0, 0.9062, 1.0, 0.875, 0.73, 0.8438, 0.73, 0.8438, 0.5, 0.8438, 1.0, 0.875, 1.0, 0.875, 0.77, 0.8438, 0.73, 0.8125, 0.73, 0.8125, 0.5, 0.8125, 1.0, 0.8438, 1.0, 0.8438, 0.77, 0.8125, 0.73, 0.7812, 0.73, 0.7812, 0.5, 0.7812, 1.0, 0.8125, 1.0, 0.8125, 0.77, 0.7812, 0.73, 0.75, 0.73, 0.75, 0.5, 0.75, 1.0, 0.7812, 1.0, 0.7812, 0.77, 0.75, 0.73, 0.7188, 0.73, 0.7188, 0.5, 0.7188, 1.0, 0.75, 1.0, 0.75, 0.77, 0.7188, 0.73, 0.6875, 0.73, 0.6875, 0.5, 0.6875, 1.0, 0.7188, 1.0, 0.7188, 0.77, 0.6875, 0.73, 0.6562, 0.73, 0.6562, 0.5, 0.6562, 1.0, 0.6875, 1.0, 0.6875, 0.77, 0.6562, 0.73, 0.625, 0.73, 0.625, 0.5, 0.625, 1.0, 0.6562, 1.0, 0.6562, 0.77, 0.625, 0.73, 0.5938, 0.73, 0.5938, 0.5, 0.5938, 1.0, 0.625, 1.0, 0.625, 0.77, 0.5938, 0.73, 0.5625, 0.73, 0.5625, 0.5, 0.5625, 1.0, 0.5938, 1.0, 0.5938, 0.77, 0.5625, 0.73, 0.5312, 0.73, 0.5312, 0.5, 0.5312, 1.0, 0.5625, 1.0, 0.5625, 0.77, 0.5312, 0.73, 0.5, 0.73, 0.5, 0.5, 0.5, 1.0, 0.5312, 1.0, 0.5312, 0.77, 0.5, 0.73, 0.4688, 0.73, 0.4688, 0.5, 0.4688, 1.0, 0.5, 1.0, 0.5, 0.77, 0.4375, 0.73, 0.4062, 0.73, 0.4062, 0.5, 0.4062, 1.0, 0.4375, 1.0, 0.4375, 0.77, 0.4062, 0.73, 0.375, 0.73, 0.375, 0.5, 0.375, 1.0, 0.4062, 1.0, 0.4062, 0.77, 0.375, 0.77, 0.375, 0.73, 0.3438, 0.73, 0.3438, 0.5, 0.3438, 1.0, 0.375, 1.0, 0.3438, 0.77, 0.3438, 0.73, 0.3125, 0.73, 0.3125, 0.5, 0.3125, 1.0, 0.3438, 1.0, 0.3125, 0.77, 0.3125, 0.73, 0.2812, 0.73, 0.2812, 0.5, 0.2812, 1.0, 0.3125, 1.0, 0.2188, 0.77, 0.2188, 0.73, 0.1875, 0.73, 0.1875, 0.5, 0.1875, 1.0, 0.2188, 1.0, 0.125, 1.0, 0.8346, 0.5404, 0.1654, 0.5404, 0.09375, 0.73, 0.09375, 0.5, 0.09375, 1.0, 0.0625, 0.77, 0.0625, 0.73, 0.03125, 0.73, 0.03125, 0.5, 0.03125, 1.0, 0.0625, 1.0, 0.09375, 0.77, 0.09375, 0.73, 0.0625, 0.73, 0.0625, 0.5, 0.0625, 1.0, 0.09375, 1.0, 0.0625, 1.0, 0.0625, 0.5, 0.0625, 1.0, 0.03125, 0.5, 0.03125, 1.0, 0.03125, 1.0, 0.1875, 0.77, 0.1875, 0.73, 0.1562, 0.73, 0.1562, 0.5, 0.1562, 1.0, 0.1875, 1.0, 0.1562, 1.0, 0.8495, 0.5585, 0.1505, 0.5585, 0.1654, 0.5404, 0.125, 0.5, 0.125, 1.0, 0.25, 0.77, 0.25, 0.73, 0.2188, 0.73, 0.2188, 0.5, 0.2188, 1.0, 0.25, 1.0, 0.2812, 0.77, 0.2812, 0.73, 0.25, 0.73, 0.25, 0.5, 0.25, 1.0, 0.2812, 1.0, 0.4688, 0.73, 0.4375, 0.73, 0.4375, 0.5, 0.4375, 1.0, 0.4688, 1.0, 0.4688, 0.77])
me_cube.materials.append(mat_material)
me_cube.use_remesh_preserve_volume = False
me_cube.use_remesh_preserve_attributes = False
me_cube.use_mirror_vertex_groups = False
me_cube.update()
me_cube_002 = bpy.data.meshes.new('Cube.002')
me_cube_002.from_pydata([(1.0, 0.9845, -1.069), (1.0, 0.9845, -3.069), (1.0, -1.016, -1.069), (1.0, -1.016, -3.069), (-1.0, 0.9845, -1.069), (-1.0, 0.9845, -3.069), (-1.0, -1.016, -1.069), (-1.0, -1.016, -3.069), (-9.458e-08, 0.9416, -3.069), (-9.458e-08, 0.9416, -1.069), (-0.1867, -0.9543, -3.069), (-0.1867, -0.9543, -1.069), (0.1867, 0.9232, -3.069), (0.1867, 0.9232, -1.069), (-0.3663, -0.8998, -3.069), (-0.3663, -0.8998, -1.069), (0.3663, 0.8688, -3.069), (0.3663, 0.8688, -1.069), (-0.5318, -0.8114, -3.069), (-0.5318, -0.8114, -1.069), (0.5318, 0.7803, -3.069), (-0.6768, -0.6923, -3.069), (0.6768, 0.6613, -3.069), (0.6768, 0.6613, -1.069), (-0.7958, -0.5473, -3.069), (-0.7958, -0.5473, -1.069), (0.7958, 0.5162, -3.069), (0.7958, 0.5162, -1.069), (-0.8843, -0.3818, -3.069), (-0.8843, -0.3818, -1.069), (0.8843, 0.3508, -3.069), (0.8843, 0.3508, -1.069), (0.9388, 0.1712, -3.069), (0.9388, 0.1712, -1.069), (-0.9388, -0.2022, -3.069), (-0.9388, -0.2022, -1.069), (0.9571, -0.01552, -3.069), (0.9571, -0.01552, -1.069), (-0.9571, -0.01552, -3.069), (-0.9571, -0.01552, -1.069), (0.9388, -0.2022, -3.069), (0.9388, -0.2022, -1.069), (-0.9388, 0.1712, -3.069), (-0.9388, 0.1712, -1.069), (0.8843, -0.3818, -3.069), (0.8843, -0.3818, -1.069), (-0.8843, 0.3508, -3.069), (-0.8843, 0.3508, -1.069), (0.7958, -0.5473, -3.069), (-0.7958, 0.5162, -3.069), (-0.7958, 0.5162, -1.069), (0.6768, -0.6923, -3.069), (-0.6768, 0.6613, -3.069), (-0.6768, 0.6613, -1.069), (0.5318, -0.8114, -3.069), (0.5318, -0.8114, -1.069), (-0.5318, 0.7803, -3.069), (-0.5318, 0.7803, -1.069), (0.3663, -0.8998, -3.069), (0.3663, -0.8998, -1.069), (-0.3663, 0.8688, -1.069), (0.1867, -0.9543, -3.069), (-0.1867, 0.9232, -3.069), (-0.1867, 0.9232, -1.069), (-4.065e-07, -0.9727, -3.069), (-4.065e-07, -0.9727, -1.069), (-0.9198, -0.9452, -3.069), (-0.9198, -0.9452, -1.069), (-0.8747, 0.9097, -3.069), (-0.907, 0.8495, -3.069), (0.867, -0.9019, -3.069), (-0.9, -0.8798, -3.069), (-0.8747, 0.9097, -1.069), (0.9137, 0.9175, -3.069), (0.935, -0.9086, -3.069), (-0.907, 0.8495, -1.069), (-0.9, -0.8798, -1.069), (0.867, -0.9019, -1.069), (0.935, -0.9086, -1.069), (0.9137, 0.9175, -1.069), (-0.9253, -0.9408, -3.069), (-0.9253, -0.9408, -1.069), (0.9198, 0.9142, -3.069), (0.9198, 0.9142, -1.069), (-0.9, 0.8488, -3.069), (-0.9, 0.8488, -1.069), (-0.8802, 0.9142, -3.069), (0.933, -0.9019, -3.069), (-0.8802, 0.9142, -1.069), (-0.893, -0.8805, -3.069), (0.933, -0.9019, -1.069), (-0.893, -0.8805, -1.069), (0.865, -0.9086, -3.069), (0.865, -0.9086, -1.069), (0.9, 0.8488, -3.069), (0.9, 0.8488, -1.069), (0.9253, 0.9097, -3.069), (0.9253, 0.9097, -1.069), (-0.9297, -0.9354, -3.069), (-0.9297, -0.9354, -1.069), (0.893, 0.8495, -3.069), (0.893, 0.8495, -1.069), (-0.8863, -0.8825, -3.069), (-0.8863, 0.9175, -3.069), (-0.8863, -0.8825, -1.069), (-0.8863, 0.9175, -1.069), (0.8643, -0.9155, -3.069), (0.9297, -0.8957, -3.069), (0.8643, -0.9155, -1.069), (0.9297, -0.8957, -1.069), (0.9253, 0.9097, -3.069), (0.9253, 0.9097, -1.069), (-0.933, -0.9292, -3.069), (-0.933, -0.9292, -1.069), (0.8863, 0.8515, -3.069), (0.8863, 0.8515, -1.069), (0.9297, 0.9043, -3.069), (0.9297, 0.9043, -1.069), (-0.893, 0.9195, -3.069), (-0.893, 0.9195, -1.069), (-0.8802, -0.8858, -3.069), (-0.8802, -0.8858, -1.069), (0.865, -0.9225, -3.069), (0.865, -0.9225, -1.069), (0.9253, -0.8903, -3.069), (0.9253, -0.8903, -1.069), (-0.935, -0.9225, -3.069), (-0.935, -0.9225, -1.069), (0.933, 0.8982, -3.069), (0.8802, 0.8548, -3.069), (0.933, 0.8982, -1.069), (0.8802, 0.8548, -1.069), (-0.9, 0.9202, -3.069), (-0.9, 0.9202, -1.069), (0.867, -0.9292, -3.069), (0.867, -0.9292, -1.069), (0.9198, -0.8858, -3.069), (0.9198, -0.8858, -1.069), (-0.8747, -0.8903, -3.069), (-0.8747, -0.8903, -1.069), (-0.9357, -0.9155, -3.069), (-0.9357, -0.9155, -1.069), (0.935, 0.8915, -3.069), (0.935, 0.8915, -1.069), (-0.907, 0.9195, -3.069), (-0.907, 0.9195, -1.069), (0.8747, 0.8592, -1.069), (0.8747, 0.8592, -3.069), (0.8747, 0.8592, -3.069), (0.8747, 0.8592, -1.069), (0.8703, -0.9354, -3.069), (0.8703, -0.9354, -1.069), (0.9137, -0.8825, -3.069), (0.9137, -0.8825, -1.069), (-0.8703, -0.8957, -3.069), (-0.8703, -0.8957, -1.069), (-0.935, -0.9086, -3.069), (-0.935, -0.9086, -1.069), (0.9357, 0.8845, -3.069), (0.9357, 0.8845, -1.069), (0.8703, 0.8646, -3.069), (0.8703, 0.8646, -1.069), (-0.9137, 0.9175, -3.069), (-0.9137, 0.9175, -1.069), (0.8747, -0.9408, -3.069), (0.907, -0.8805, -3.069), (0.8747, -0.9408, -1.069), (0.907, -0.8805, -1.069), (-0.867, -0.9019, -3.069), (-0.933, -0.9019, -3.069), (0.935, 0.8775, -3.069), (-0.867, -0.9019, -1.069), (-0.933, -0.9019, -1.069), (0.935, 0.8775, -1.069), (-0.9198, 0.9142, -3.069), (0.867, 0.8708, -3.069), (0.867, 0.8708, -1.069), (-0.9198, 0.9142, -1.069), (0.8802, -0.9452, -3.069), (0.8802, -0.9452, -1.069), (0.9, -0.8798, -3.069), (0.9, -0.8798, -1.069), (0.8747, -0.8903, -1.069), (0.8863, -0.8825, -1.069), (0.8802, -0.8858, -1.069), (0.933, 0.8708, -3.069), (0.893, -0.8805, -1.069), (0.933, 0.8708, -1.069), (-0.865, -0.9086, -3.069), (-0.865, -0.9086, -1.069), (-0.9297, -0.8957, -3.069), (-0.9297, -0.8957, -1.069), (0.9253, -0.9408, -1.069), (0.9297, -0.9354, -1.069), (0.9357, -0.9155, -1.069), (0.933, -0.9292, -1.069), (0.935, -0.9225, -1.069), (-0.9253, 0.9097, -3.069), (0.865, 0.8775, -3.069), (-0.9253, 0.9097, -1.069), (0.8863, -0.9485, -3.069), (0.8863, -0.9485, -1.069), (0.865, 0.8775, -1.069), (-0.893, 0.8495, -3.069), (-0.893, 0.8495, -1.069), (0.9297, 0.8646, -3.069), (0.9297, 0.8646, -1.069), (-0.8643, -0.9155, -3.069), (-0.8643, -0.9155, -1.069), (-0.9253, -0.8903, -3.069), (-0.9253, -0.8903, -1.069), (0.893, -0.9505, -3.069), (0.893, -0.9505, -1.069), (-0.9253, 0.9097, -3.069), (-0.9253, 0.9097, -1.069), (0.8643, 0.8845, -3.069), (-0.8863, 0.8515, -3.069), (0.8643, 0.8845, -1.069), (-0.8863, 0.8515, -1.069), (-0.9297, 0.9043, -3.069), (-0.9297, 0.9043, -1.069), (0.9253, 0.8592, -3.069), (0.9253, 0.8592, -1.069), (-0.9198, -0.8858, -3.069), (-0.9198, -0.8858, -1.069), (-0.865, -0.9225, -3.069), (-0.865, -0.9225, -1.069), (0.9, -0.9512, -3.069), (0.9, -0.9512, -1.069), (-0.8802, 0.8548, -3.069), (-0.8802, 0.8548, -1.069), (0.865, 0.8915, -3.069), (0.865, 0.8915, -1.069), (0.9198, 0.8548, -3.069), (0.9198, 0.8548, -1.069), (-0.9137, -0.8825, -3.069), (-0.9137, -0.8825, -1.069), (-0.933, 0.8982, -3.069), (-0.867, -0.9292, -3.069), (-0.933, 0.8982, -1.069), (-0.867, -0.9292, -1.069), (0.907, -0.9505, -3.069), (0.907, -0.9505, -1.069), (-0.8747, 0.8592, -3.069), (-0.8747, 0.8592, -1.069), (0.867, 0.8982, -3.069), (0.867, 0.8982, -1.069), (0.9137, 0.8515, -3.069), (0.9137, 0.8515, -1.069), (-0.935, 0.8915, -3.069), (-0.935, 0.8915, -1.069), (-0.907, -0.8805, -3.069), (-0.907, -0.8805, -1.069), (-0.8703, -0.9354, -3.069), (-0.8703, -0.9354, -1.069), (0.9137, -0.9485, -3.069), (0.9137, -0.9485, -1.069), (-0.8747, 0.8592, -3.069), (-0.8747, 0.8592, -1.069), (0.8703, 0.9043, -3.069), (0.8703, 0.9043, -1.069), (0.907, 0.8495, -3.069), (0.907, 0.8495, -1.069), (-0.9357, 0.8845, -3.069), (-0.9357, 0.8845, -1.069), (-0.8703, 0.8646, -3.069), (-0.8703, 0.8646, -1.069), (-0.8747, -0.9408, -3.069), (-0.8747, -0.9408, -1.069), (0.9198, -0.9452, -3.069), (0.9198, -0.9452, -1.069), (0.8747, 0.9097, -3.069), (0.8747, 0.9097, -1.069), (-0.935, 0.8775, -3.069), (-0.935, 0.8775, -1.069), (-0.8802, -0.9452, -3.069), (-0.8802, -0.9452, -1.069), (-0.867, 0.8708, -3.069), (-0.867, 0.8708, -1.069), (0.893, -0.8805, -3.069), (0.8802, 0.9142, -3.069), (0.8802, 0.9142, -1.069), (-0.933, 0.8708, -3.069), (-0.933, 0.8708, -1.069), (0.9253, -0.9408, -3.069), (-0.8863, -0.9485, -3.069), (-0.8863, -0.9485, -1.069), (-0.865, 0.8775, -3.069), (-0.865, 0.8775, -1.069), (0.8863, -0.8825, -3.069), (-0.9297, 0.8646, -3.069), (-0.9297, 0.8646, -1.069), (0.8863, 0.9175, -3.069), (0.8863, 0.9175, -1.069), (0.9297, -0.9354, -3.069), (-0.893, -0.9505, -3.069), (0.8703, -0.8957, -1.069), (-0.893, -0.9505, -1.069), (0.8802, -0.8858, -3.069), (-0.8643, 0.8845, -3.069), (-0.8643, 0.8845, -1.069), (-0.9253, 0.8592, -3.069), (-0.9253, 0.8592, -1.069), (0.893, 0.9195, -3.069), (0.893, 0.9195, -1.069), (0.933, -0.9292, -3.069), (-0.9, -0.9512, -3.069), (-0.9, -0.9512, -1.069), (-0.865, 0.8915, -3.069), (-0.865, 0.8915, -1.069), (0.8747, -0.8903, -3.069), (-0.9198, 0.8548, -3.069), (-0.9198, 0.8548, -1.069), (0.935, -0.9225, -3.069), (-0.907, -0.9505, -3.069), (0.9, 0.9202, -3.069), (-0.907, -0.9505, -1.069), (-0.867, 0.8982, -3.069), (0.9, 0.9202, -1.069), (-0.867, 0.8982, -1.069), (0.8703, -0.8957, -3.069), (-0.9137, 0.8515, -3.069), (-0.9137, 0.8515, -1.069), (-0.9137, -0.9485, -3.069), (-0.9137, -0.9485, -1.069), (0.9357, -0.9155, -3.069), (-0.8703, 0.9043, -3.069), (-0.8703, 0.9043, -1.069), (0.907, 0.9195, -3.069), (0.907, 0.9195, -1.069), (-2.087e-08, 0.9416, 11.93), (0.1867, 0.9232, 11.93), (0.3663, 0.8688, 11.93), (0.5318, 0.7803, -1.069), (0.5318, 0.7803, 11.93), (0.6768, 0.6613, 11.93), (0.7958, 0.5162, 11.93), (0.8843, 0.3508, 11.93), (0.9388, 0.1712, 11.93), (0.9571, -0.01552, 11.93), (0.9388, -0.2022, 11.93), (0.8843, -0.3818, 11.93), (0.7958, -0.5473, -1.069), (0.7958, -0.5473, 11.93), (0.6768, -0.6923, -1.069), (0.6768, -0.6923, 11.93), (0.5318, -0.8114, 11.93), (0.3663, -0.8998, 11.93), (0.1867, -0.9543, -1.069), (0.1867, -0.9543, 11.93), (-3.328e-07, -0.9727, 11.93), (-0.1867, -0.9543, 11.93), (-0.3663, -0.8998, 11.93), (-0.5318, -0.8114, 11.93), (-0.6768, -0.6923, -1.069), (-0.6768, -0.6923, 11.93), (-0.7958, -0.5473, 11.93), (-0.8843, -0.3818, 11.93), (-0.9388, -0.2022, 11.93), (-0.9571, -0.01552, 11.93), (-0.9388, 0.1712, 11.93), (-0.8843, 0.3508, 11.93), (-0.7958, 0.5162, 11.93), (-0.6768, 0.6613, 11.93), (-0.5318, 0.7803, 11.93), (-0.3663, 0.8688, 11.93), (-0.1867, 0.9232, 11.93), (-2.087e-08, 0.9845, -1.069), (-2.087e-08, 0.9845, 11.93), (0.1951, 0.9653, -1.069), (0.1951, 0.9653, 11.93), (0.3827, 0.9084, -1.069), (0.3827, 0.9084, 11.93), (0.5556, 0.816, -1.069), (0.5556, 0.816, 11.93), (0.7071, 0.6916, -1.069), (0.7071, 0.6916, 11.93), (0.8315, 0.5401, -1.069), (0.8315, 0.5401, 11.93), (0.9239, 0.3672, -1.069), (0.9239, 0.3672, 11.93), (0.9808, 0.1796, -1.069), (0.9808, 0.1796, 11.93), (1.0, -0.01552, -1.069), (1.0, -0.01552, 11.93), (0.9808, -0.2106, -1.069), (0.9808, -0.2106, 11.93), (0.9239, -0.3982, -1.069), (0.9239, -0.3982, 11.93), (0.8315, -0.5711, -1.069), (0.8315, -0.5711, 11.93), (0.7071, -0.7226, -1.069), (0.7071, -0.7226, 11.93), (0.5556, -0.847, -1.069), (0.5556, -0.847, 11.93), (0.3827, -0.9394, -1.069), (0.3827, -0.9394, 11.93), (0.1951, -0.9963, -1.069), (0.1951, -0.9963, 11.93), (-3.467e-07, -1.016, -1.069), (-3.467e-07, -1.016, 11.93), (-0.1951, -0.9963, -1.069), (-0.1951, -0.9963, 11.93), (-0.3827, -0.9394, -1.069), (-0.3827, -0.9394, 11.93), (-0.5556, -0.847, -1.069), (-0.5556, -0.847, 11.93), (-0.7071, -0.7226, -1.069), (-0.7071, -0.7226, 11.93), (-0.8315, -0.5711, -1.069), (-0.8315, -0.5711, 11.93), (-0.9239, -0.3982, -1.069), (-0.9239, -0.3982, 11.93), (-0.9808, -0.2106, -1.069), (-0.9808, -0.2106, 11.93), (-1.0, -0.01552, -1.069), (-1.0, -0.01552, 11.93), (-0.9808, 0.1796, -1.069), (-0.9808, 0.1796, 11.93), (-0.9239, 0.3672, -1.069), (-0.9239, 0.3672, 11.93), (-0.8315, 0.5401, -1.069), (-0.8315, 0.5401, 11.93), (-0.7071, 0.6916, -1.069), (-0.7071, 0.6916, 11.93), (-0.5556, 0.816, -1.069), (-0.5556, 0.816, 11.93), (-0.3827, 0.9084, -1.069), (-0.3827, 0.9084, 11.93), (-0.1951, 0.9653, -1.069), (-0.1951, 0.9653, 11.93), (-0.3663, 0.8688, -3.069), (-0.3663, 0.8688, 11.93), (-0.1867, 0.9232, 11.93)], [], [(3, 2, 6, 7), (7, 6, 4, 5), (1, 0, 2, 3), (5, 4, 0, 1), (366, 365, 432, 433), (76, 71, 89, 91), (91, 89, 102, 104), (104, 102, 120, 121), (138, 139, 121, 120), (138, 154, 155, 139), (154, 168, 171, 155), (168, 188, 189, 171), (188, 207, 208, 189), (207, 225, 226, 208), (225, 238, 240, 226), (238, 253, 254, 240), (253, 267, 268, 254), (267, 275, 276, 268), (275, 285, 286, 276), (285, 295, 297, 286), (295, 306, 307, 297), (306, 314, 316, 307), (314, 323, 324, 316), (323, 66, 67, 324), (66, 80, 81, 67), (98, 99, 81, 80), (99, 98, 112, 113), (113, 112, 126, 127), (127, 126, 140, 141), (141, 140, 156, 157), (157, 156, 169, 172), (172, 169, 190, 191), (191, 190, 209, 210), (210, 209, 223, 224), (224, 223, 235, 236), (236, 235, 251, 252), (252, 251, 71, 76), (186, 279, 180, 181), (279, 186, 183, 289), (289, 183, 184, 298), (298, 184, 182, 310), (310, 182, 296, 320), (320, 296, 77, 70), (93, 92, 70, 77), (108, 106, 92, 93), (123, 122, 106, 108), (135, 134, 122, 123), (151, 150, 134, 135), (166, 164, 150, 151), (178, 164, 166, 179), (200, 178, 179, 201), (211, 200, 201, 212), (227, 211, 212, 228), (241, 227, 228, 242), (255, 241, 242, 256), (269, 255, 256, 270), (192, 284, 269, 270), (192, 193, 294, 284), (193, 195, 305, 294), (195, 196, 313, 305), (196, 194, 325, 313), (194, 78, 74, 325), (87, 74, 78, 90), (107, 87, 90, 109), (124, 107, 109, 125), (137, 136, 124, 125), (153, 152, 136, 137), (167, 165, 152, 153), (181, 180, 165, 167), (203, 84, 85, 204), (216, 203, 204, 218), (229, 216, 218, 230), (243, 229, 230, 244), (265, 257, 243, 244, 258, 266), (277, 265, 266, 278), (287, 277, 278, 288), (299, 287, 288, 300), (308, 299, 300, 309), (317, 308, 309, 319), (326, 317, 319, 327), (72, 68, 326, 327), (88, 86, 68, 72), (105, 103, 86, 88), (119, 118, 103, 105), (133, 132, 118, 119), (145, 144, 132, 133), (163, 162, 144, 145), (177, 174, 162, 163), (199, 197, 174, 177), (213, 197, 199, 214, 220, 219), (239, 237, 219, 220), (250, 249, 237, 239), (264, 263, 249, 250), (274, 273, 263, 264), (283, 282, 273, 274), (291, 290, 282, 283), (302, 301, 290, 291), (311, 301, 302, 312), (321, 311, 312, 322), (75, 69, 321, 322), (84, 69, 75, 85), (94, 100, 101, 95), (100, 114, 115, 101), (114, 129, 131, 115), (147, 148, 149, 146, 131, 129), (149, 148, 160, 161), (161, 160, 175, 176), (176, 175, 198, 202), (202, 198, 215, 217), (217, 215, 231, 232), (232, 231, 245, 246), (246, 245, 259, 260), (260, 259, 271, 272), (272, 271, 280, 281), (281, 280, 292, 293), (293, 292, 303, 304), (304, 303, 315, 318), (318, 315, 328, 329), (329, 328, 73, 79), (79, 73, 82, 83), (83, 82, 96, 97), (96, 110, 116, 117, 111, 97), (116, 128, 130, 117), (128, 142, 143, 130), (142, 158, 159, 143), (158, 170, 173, 159), (170, 185, 187, 173), (185, 205, 206, 187), (205, 221, 222, 206), (221, 233, 234, 222), (233, 247, 248, 234), (247, 261, 262, 248), (261, 94, 95, 262), (214, 4, 6, 81, 99, 113, 127, 141, 157, 172, 191, 210, 224, 236, 252, 76, 91, 104, 121, 139, 354, 25, 29, 35, 39, 43, 47, 50, 53, 258, 244, 230, 218, 204, 85, 75, 322, 312, 302, 291, 283, 274, 264, 250, 239, 220), (192, 2, 0, 111, 117, 130, 143, 159, 173, 187, 206, 222, 234, 248, 262, 95, 101, 115, 131, 146, 23, 27, 31, 33, 37, 41, 45, 342, 344, 182, 184, 183, 186, 181, 167, 153, 137, 125, 109, 90, 78, 194, 196, 195, 193), (81, 6, 2, 192, 270, 256, 242, 228, 212, 201, 179, 166, 151, 135, 123, 108, 93, 77, 296, 182, 344, 55, 59, 348, 65, 11, 15, 19, 354, 139, 155, 171, 189, 208, 226, 240, 254, 268, 276, 286, 297, 307, 316, 324, 67), (97, 111, 0, 4, 214, 199, 177, 163, 145, 133, 119, 105, 88, 72, 327, 319, 309, 300, 288, 278, 266, 258, 53, 57, 60, 63, 9, 13, 17, 333, 23, 146, 149, 161, 176, 202, 217, 232, 246, 260, 272, 281, 293, 304, 318, 329, 79, 83), (5, 1, 110, 96, 82, 73, 328, 315, 303, 292, 280, 271, 259, 245, 231, 215, 198, 175, 160, 148, 147, 22, 20, 16, 12, 8, 62, 431, 56, 52, 257, 265, 277, 287, 299, 308, 317, 326, 68, 86, 103, 118, 132, 144, 162, 174, 197, 213), (110, 1, 3, 284, 294, 305, 313, 325, 74, 87, 107, 124, 136, 152, 165, 180, 279, 289, 298, 310, 51, 48, 44, 40, 36, 32, 30, 26, 22, 147, 129, 114, 100, 94, 261, 247, 233, 221, 205, 185, 170, 158, 142, 128, 116), (284, 3, 7, 80, 66, 323, 314, 306, 295, 285, 275, 267, 253, 238, 225, 207, 188, 168, 154, 138, 21, 18, 14, 10, 64, 61, 58, 54, 51, 310, 320, 70, 92, 106, 122, 134, 150, 164, 178, 200, 211, 227, 241, 255, 269), (80, 7, 5, 213, 219, 237, 249, 263, 273, 282, 290, 301, 311, 321, 69, 84, 203, 216, 229, 243, 257, 52, 49, 46, 42, 38, 34, 28, 24, 21, 138, 120, 102, 89, 71, 251, 235, 223, 209, 190, 169, 156, 140, 126, 112, 98), (367, 368, 370, 369), (369, 370, 372, 371), (371, 372, 374, 373), (373, 374, 376, 375), (375, 376, 378, 377), (377, 378, 380, 379), (379, 380, 382, 381), (381, 382, 384, 383), (383, 384, 386, 385), (385, 386, 388, 387), (387, 388, 390, 389), (389, 390, 392, 391), (391, 392, 394, 393), (393, 394, 396, 395), (395, 396, 398, 397), (397, 398, 400, 399), (399, 400, 402, 401), (401, 402, 404, 403), (403, 404, 406, 405), (405, 406, 408, 407), (407, 408, 410, 409), (409, 410, 412, 411), (411, 412, 414, 413), (413, 414, 416, 415), (415, 416, 418, 417), (417, 418, 420, 419), (419, 420, 422, 421), (421, 422, 424, 423), (423, 424, 426, 425), (425, 426, 428, 427), (427, 428, 430, 429), (429, 430, 368, 367), (63, 62, 8, 9, 330, 366), (9, 8, 12, 13, 331, 330), (13, 12, 16, 17, 332, 331), (17, 16, 20, 333, 334, 332), (333, 20, 22, 23, 335, 334), (22, 26, 27, 336, 335, 23), (26, 30, 31, 337, 336, 27), (30, 32, 33, 338, 337, 31), (32, 36, 37, 339, 338, 33), (36, 40, 41, 340, 339, 37), (40, 44, 45, 341, 340, 41), (44, 48, 342, 343, 341, 45), (48, 51, 344, 345, 343, 342), (51, 54, 55, 346, 345, 344), (54, 58, 59, 347, 346, 55), (58, 61, 348, 349, 347, 59), (61, 64, 65, 350, 349, 348), (64, 10, 11, 351, 350, 65), (14, 18, 19, 353, 352, 15), (18, 21, 354, 355, 353, 19), (354, 21, 24, 25, 356, 355), (25, 24, 28, 29, 357, 356), (29, 28, 34, 35, 358, 357), (43, 42, 46, 47, 361, 360), (363, 53, 52, 56, 57, 364), (60, 431, 62, 63, 433, 432), (57, 56, 431, 60, 365, 364), (365, 60, 432), (63, 366, 433), (47, 46, 49, 50, 362, 361), (362, 50, 49, 52, 53, 363), (39, 38, 42, 43, 360, 359), (35, 34, 38, 39, 359, 358), (10, 14, 15, 352, 351, 11)])
_uv = me_cube_002.uv_layers.new(name='UVMap')
_uv.uv.foreach_set('vector', [0.375, 0.75, 0.625, 0.75, 0.625, 1.0, 0.375, 1.0, 0.375, 0.0, 0.625, 0.0, 0.625, 0.25, 0.375, 0.25, 0.375, 0.5, 0.625, 0.5, 0.625, 0.75, 0.375, 0.75, 0.375, 0.25, 0.625, 0.25, 0.625, 0.5, 0.375, 0.5, 0.0, 0.0, 0.0, 0.0, 0.0, 0.0, 0.0, 0.0, 1.0, 0.77, 1.0, 0.73, 0.9688, 0.73, 0.9688, 0.77, 0.9688, 0.77, 0.9688, 0.73, 0.9375, 0.73, 0.9375, 0.77, 0.9375, 0.77, 0.9375, 0.73, 0.9062, 0.73, 0.9062, 0.77, 0.875, 0.73, 0.875, 0.77, 0.9062, 0.77, 0.9062, 0.73, 0.875, 0.73, 0.8438, 0.73, 0.8438, 0.77, 0.875, 0.77, 0.8438, 0.73, 0.8125, 0.73, 0.8125, 0.77, 0.8438, 0.77, 0.8125, 0.73, 0.7812, 0.73, 0.7812, 0.77, 0.8125, 0.77, 0.7812, 0.73, 0.75, 0.73, 0.75, 0.77, 0.7812, 0.77, 0.75, 0.73, 0.7188, 0.73, 0.7188, 0.77, 0.75, 0.77, 0.7188, 0.73, 0.6875, 0.73, 0.6875, 0.77, 0.7188, 0.77, 0.6875, 0.73, 0.6562, 0.73, 0.6562, 0.77, 0.6875, 0.77, 0.6562, 0.73, 0.625, 0.73, 0.625, 0.77, 0.6562, 0.77, 0.625, 0.73, 0.5938, 0.73, 0.5938, 0.77, 0.625, 0.77, 0.5938, 0.73, 0.5625, 0.73, 0.5625, 0.77, 0.5938, 0.77, 0.5625, 0.73, 0.5312, 0.73, 0.5312, 0.77, 0.5625, 0.77, 0.5312, 0.73, 0.5, 0.73, 0.5, 0.77, 0.5312, 0.77, 0.5, 0.73, 0.4688, 0.73, 0.4688, 0.77, 0.5, 0.77, 0.4688, 0.73, 0.4375, 0.73, 0.4375, 0.77, 0.4688, 0.77, 0.4375, 0.73, 0.4062, 0.73, 0.4062, 0.77, 0.4375, 0.77, 0.4062, 0.73, 0.375, 0.73, 0.375, 0.77, 0.4062, 0.77, 0.3438, 0.73, 0.3438, 0.77, 0.375, 0.77, 0.375, 0.73, 0.3438, 0.77, 0.3438, 0.73, 0.3125, 0.73, 0.3125, 0.77, 0.3125, 0.77, 0.3125, 0.73, 0.2812, 0.73, 0.2812, 0.77, 0.2812, 0.77, 0.2812, 0.73, 0.25, 0.73, 0.25, 0.77, 0.25, 0.77, 0.25, 0.73, 0.2188, 0.73, 0.2188, 0.77, 0.2188, 0.77, 0.2188, 0.73, 0.1875, 0.73, 0.1875, 0.77, 0.1875, 0.77, 0.1875, 0.73, 0.1562, 0.73, 0.1562, 0.77, 0.1562, 0.77, 0.1562, 0.73, 0.125, 0.73, 0.125, 0.77, 0.125, 0.77, 0.125, 0.73, 0.09375, 0.73, 0.09375, 0.77, 0.09375, 0.77, 0.09375, 0.73, 0.0625, 0.73, 0.0625, 0.77, 0.0625, 0.77, 0.0625, 0.73, 0.03125, 0.73, 0.03125, 0.77, 0.03125, 0.77, 0.03125, 0.73, 0.0, 0.73, 0.0, 0.77, 0.9688, 0.77, 0.9688, 0.73, 1.0, 0.73, 1.0, 0.77, 0.9688, 0.73, 0.9687, 0.77, 0.9375, 0.77, 0.9375, 0.73, 0.9375, 0.73, 0.9375, 0.77, 0.9062, 0.77, 0.9062, 0.73, 0.9062, 0.73, 0.9062, 0.77, 0.875, 0.77, 0.875, 0.73, 0.875, 0.73, 0.875, 0.77, 0.8438, 0.77, 0.8438, 0.73, 0.8438, 0.73, 0.8438, 0.77, 0.8125, 0.77, 0.8125, 0.73, 0.7812, 0.77, 0.7812, 0.73, 0.8125, 0.73, 0.8125, 0.77, 0.75, 0.77, 0.75, 0.73, 0.7812, 0.73, 0.7812, 0.77, 0.7188, 0.77, 0.7188, 0.73, 0.75, 0.73, 0.75, 0.77, 0.6875, 0.77, 0.6875, 0.73, 0.7188, 0.73, 0.7188, 0.77, 0.6562, 0.77, 0.6562, 0.73, 0.6875, 0.73, 0.6875, 0.77, 0.625, 0.77, 0.625, 0.73, 0.6562, 0.73, 0.6562, 0.77, 0.5938, 0.73, 0.625, 0.73, 0.625, 0.77, 0.5938, 0.77, 0.5625, 0.73, 0.5938, 0.73, 0.5938, 0.77, 0.5625, 0.77, 0.5312, 0.73, 0.5625, 0.73, 0.5625, 0.77, 0.5312, 0.77, 0.5, 0.73, 0.5312, 0.73, 0.5312, 0.77, 0.5, 0.77, 0.4688, 0.73, 0.5, 0.73, 0.5, 0.77, 0.4688, 0.77, 0.4375, 0.73, 0.4688, 0.73, 0.4688, 0.77, 0.4375, 0.77, 0.4062, 0.73, 0.4375, 0.73, 0.4375, 0.77, 0.4062, 0.77, 0.375, 0.77, 0.375, 0.73, 0.4062, 0.73, 0.4062, 0.77, 0.375, 0.77, 0.3438, 0.77, 0.3438, 0.73, 0.375, 0.73, 0.3438, 0.77, 0.3125, 0.77, 0.3125, 0.73, 0.3438, 0.73, 0.3125, 0.77, 0.2812, 0.77, 0.2812, 0.73, 0.3125, 0.73, 0.2812, 0.77, 0.25, 0.77, 0.25, 0.73, 0.2812, 0.73, 0.25, 0.77, 0.2188, 0.77, 0.2188, 0.73, 0.25, 0.73, 0.1875, 0.73, 0.2188, 0.73, 0.2188, 0.77, 0.1875, 0.77, 0.1562, 0.73, 0.1875, 0.73, 0.1875, 0.77, 0.1562, 0.77, 0.125, 0.73, 0.1562, 0.73, 0.1562, 0.77, 0.125, 0.77, 0.09375, 0.77, 0.09375, 0.73, 0.125, 0.73, 0.125, 0.77, 0.0625, 0.77, 0.0625, 0.73, 0.09375, 0.73, 0.09375, 0.77, 0.03125, 0.77, 0.03125, 0.73, 0.0625, 0.73, 0.0625, 0.77, 0.0, 0.77, 0.0, 0.73, 0.03125, 0.73, 0.03125, 0.77, 0.9688, 0.73, 1.0, 0.73, 1.0, 0.77, 0.9688, 0.77, 0.9375, 0.73, 0.9688, 0.73, 0.9688, 0.77, 0.9375, 0.77, 0.9062, 0.73, 0.9375, 0.73, 0.9375, 0.77, 0.9062, 0.77, 0.875, 0.73, 0.9062, 0.73, 0.9062, 0.77, 0.875, 0.77, 0.8438, 0.73, 0.875, 0.73, 0.875, 0.73, 0.875, 0.77, 0.875, 0.77, 0.8438, 0.77, 0.8125, 0.73, 0.8438, 0.73, 0.8438, 0.77, 0.8125, 0.77, 0.7812, 0.73, 0.8125, 0.73, 0.8125, 0.77, 0.7812, 0.77, 0.75, 0.73, 0.7812, 0.73, 0.7812, 0.77, 0.75, 0.77, 0.7188, 0.73, 0.75, 0.73, 0.75, 0.77, 0.7188, 0.77, 0.6875, 0.73, 0.7188, 0.73, 0.7188, 0.77, 0.6875, 0.77, 0.6562, 0.73, 0.6875, 0.73, 0.6875, 0.77, 0.6562, 0.77, 0.625, 0.77, 0.625, 0.73, 0.6562, 0.73, 0.6562, 0.77, 0.5938, 0.77, 0.5938, 0.73, 0.625, 0.73, 0.625, 0.77, 0.5625, 0.77, 0.5625, 0.73, 0.5938, 0.73, 0.5938, 0.77, 0.5312, 0.77, 0.5312, 0.73, 0.5625, 0.73, 0.5625, 0.77, 0.5, 0.77, 0.5, 0.73, 0.5312, 0.73, 0.5312, 0.77, 0.4688, 0.77, 0.4688, 0.73, 0.5, 0.73, 0.5, 0.77, 0.4375, 0.77, 0.4375, 0.73, 0.4688, 0.73, 0.4688, 0.77, 0.4062, 0.77, 0.4062, 0.73, 0.4375, 0.73, 0.4375, 0.77, 0.375, 0.77, 0.375, 0.73, 0.4062, 0.73, 0.4062, 0.77, 0.375, 0.73, 0.375, 0.73, 0.375, 0.77, 0.375, 0.77, 0.3438, 0.77, 0.3438, 0.73, 0.3125, 0.77, 0.3125, 0.73, 0.3438, 0.73, 0.3438, 0.77, 0.2812, 0.77, 0.2812, 0.73, 0.3125, 0.73, 0.3125, 0.77, 0.25, 0.77, 0.25, 0.73, 0.2812, 0.73, 0.2812, 0.77, 0.2188, 0.77, 0.2188, 0.73, 0.25, 0.73, 0.25, 0.77, 0.1875, 0.77, 0.1875, 0.73, 0.2188, 0.73, 0.2188, 0.77, 0.1562, 0.77, 0.1562, 0.73, 0.1875, 0.73, 0.1875, 0.77, 0.125, 0.77, 0.125, 0.73, 0.1562, 0.73, 0.1562, 0.77, 0.09375, 0.73, 0.125, 0.73, 0.125, 0.77, 0.09375, 0.77, 0.0625, 0.73, 0.09375, 0.73, 0.09375, 0.77, 0.0625, 0.77, 0.03125, 0.77, 0.03125, 0.73, 0.0625, 0.73, 0.0625, 0.77, 0.0, 0.73, 0.03125, 0.73, 0.03125, 0.77, 0.0, 0.77, 1.0, 0.73, 0.9688, 0.73, 0.9687, 0.77, 1.0, 0.77, 0.9688, 0.73, 0.9375, 0.73, 0.9375, 0.77, 0.9688, 0.77, 0.9375, 0.73, 0.9062, 0.73, 0.9062, 0.77, 0.9375, 0.77, 0.875, 0.73, 0.875, 0.73, 0.875, 0.77, 0.875, 0.77, 0.9062, 0.77, 0.9062, 0.73, 0.875, 0.77, 0.875, 0.73, 0.8438, 0.73, 0.8438, 0.77, 0.8438, 0.77, 0.8438, 0.73, 0.8125, 0.73, 0.8125, 0.77, 0.8125, 0.77, 0.8125, 0.73, 0.7812, 0.73, 0.7812, 0.77, 0.7812, 0.77, 0.7812, 0.73, 0.75, 0.73, 0.75, 0.77, 0.75, 0.77, 0.75, 0.73, 0.7188, 0.73, 0.7188, 0.77, 0.7188, 0.77, 0.7188, 0.73, 0.6875, 0.73, 0.6875, 0.77, 0.6875, 0.77, 0.6875, 0.73, 0.6562, 0.73, 0.6562, 0.77, 0.6562, 0.77, 0.6562, 0.73, 0.625, 0.73, 0.625, 0.77, 0.625, 0.77, 0.625, 0.73, 0.5938, 0.73, 0.5938, 0.77, 0.5938, 0.77, 0.5938, 0.73, 0.5625, 0.73, 0.5625, 0.77, 0.5625, 0.77, 0.5625, 0.73, 0.5312, 0.73, 0.5312, 0.77, 0.5312, 0.77, 0.5312, 0.73, 0.5, 0.73, 0.5, 0.77, 0.5, 0.77, 0.5, 0.73, 0.4688, 0.73, 0.4688, 0.77, 0.4688, 0.77, 0.4688, 0.73, 0.4375, 0.73, 0.4375, 0.77, 0.4375, 0.77, 0.4375, 0.73, 0.4062, 0.73, 0.4062, 0.77, 0.4062, 0.77, 0.4062, 0.73, 0.375, 0.73, 0.375, 0.77, 0.375, 0.73, 0.375, 0.73, 0.3438, 0.73, 0.3438, 0.77, 0.375, 0.77, 0.375, 0.77, 0.3438, 0.73, 0.3125, 0.73, 0.3125, 0.77, 0.3438, 0.77, 0.3125, 0.73, 0.2812, 0.73, 0.2812, 0.77, 0.3125, 0.77, 0.2812, 0.73, 0.25, 0.73, 0.25, 0.77, 0.2812, 0.77, 0.25, 0.73, 0.2188, 0.73, 0.2188, 0.77, 0.25, 0.77, 0.2188, 0.73, 0.1875, 0.73, 0.1875, 0.77, 0.2188, 0.77, 0.1875, 0.73, 0.1562, 0.73, 0.1562, 0.77, 0.1875, 0.77, 0.1562, 0.73, 0.125, 0.73, 0.125, 0.77, 0.1562, 0.77, 0.125, 0.73, 0.09375, 0.73, 0.09375, 0.77, 0.125, 0.77, 0.09375, 0.73, 0.0625, 0.73, 0.0625, 0.77, 0.09375, 0.77, 0.0625, 0.73, 0.03125, 0.73, 0.03125, 0.77, 0.0625, 0.77, 0.03125, 0.73, 0.0, 0.73, 0.0, 0.77, 0.03125, 0.77, 0.8657, 0.5093, 0.875, 0.5, 0.875, 0.75, 0.8657, 0.7407, 0.8662, 0.74, 0.8666, 0.7392, 0.8669, 0.7384, 0.867, 0.7375, 0.8669, 0.7366, 0.8666, 0.7358, 0.8662, 0.735, 0.8657, 0.7343, 0.865, 0.7338, 0.8642, 0.7334, 0.8634, 0.7331, 0.8625, 0.733, 0.8616, 0.7331, 0.8608, 0.7334, 0.86, 0.7338, 0.8593, 0.7343, 0.8346, 0.7096, 0.8495, 0.6915, 0.8605, 0.6708, 0.8673, 0.6483, 0.8696, 0.625, 0.8673, 0.6017, 0.8605, 0.5792, 0.8495, 0.5585, 0.8346, 0.5404, 0.8593, 0.5157, 0.8593, 0.5157, 0.86, 0.5162, 0.8608, 0.5166, 0.8616, 0.5169, 0.8625, 0.517, 0.8634, 0.5169, 0.8642, 0.5166, 0.865, 0.5162, 0.8657, 0.5157, 0.8662, 0.515, 0.8666, 0.5142, 0.8669, 0.5134, 0.867, 0.5125, 0.8669, 0.5116, 0.8666, 0.5108, 0.8662, 0.51, 0.6343, 0.7407, 0.625, 0.75, 0.625, 0.5, 0.6343, 0.5093, 0.6338, 0.51, 0.6334, 0.5108, 0.6331, 0.5116, 0.633, 0.5125, 0.6331, 0.5134, 0.6334, 0.5142, 0.6338, 0.515, 0.6343, 0.5157, 0.635, 0.5162, 0.6358, 0.5166, 0.6366, 0.5169, 0.6375, 0.517, 0.6384, 0.5169, 0.6392, 0.5166, 0.64, 0.5162, 0.6407, 0.5157, 0.6654, 0.5404, 0.6505, 0.5585, 0.6395, 0.5792, 0.6327, 0.6017, 0.6304, 0.625, 0.6327, 0.6483, 0.6395, 0.6708, 0.6505, 0.6915, 0.6654, 0.7096, 0.6407, 0.7343, 0.64, 0.7338, 0.6392, 0.7334, 0.6384, 0.7331, 0.6375, 0.733, 0.6366, 0.7331, 0.6358, 0.7334, 0.635, 0.7338, 0.6343, 0.7343, 0.6338, 0.735, 0.6334, 0.7358, 0.6331, 0.7366, 0.633, 0.7375, 0.6331, 0.7384, 0.6334, 0.7392, 0.6338, 0.74, 0.8657, 0.7407, 0.875, 0.75, 0.625, 0.75, 0.6343, 0.7407, 0.635, 0.7412, 0.6358, 0.7416, 0.6366, 0.7419, 0.6375, 0.742, 0.6384, 0.7419, 0.6392, 0.7416, 0.64, 0.7412, 0.6407, 0.7407, 0.6412, 0.74, 0.6416, 0.7392, 0.6419, 0.7384, 0.642, 0.7375, 0.6419, 0.7366, 0.6416, 0.7358, 0.6412, 0.735, 0.6407, 0.7343, 0.6654, 0.7096, 0.6835, 0.7245, 0.7042, 0.7355, 0.7267, 0.7423, 0.75, 0.7446, 0.7733, 0.7423, 0.7958, 0.7355, 0.8165, 0.7245, 0.8346, 0.7096, 0.8593, 0.7343, 0.8588, 0.735, 0.8584, 0.7358, 0.8581, 0.7366, 0.858, 0.7375, 0.8581, 0.7384, 0.8584, 0.7392, 0.8588, 0.74, 0.8593, 0.7407, 0.86, 0.7412, 0.8608, 0.7416, 0.8616, 0.7419, 0.8625, 0.742, 0.8634, 0.7419, 0.8642, 0.7416, 0.865, 0.7412, 0.6343, 0.5093, 0.6343, 0.5093, 0.625, 0.5, 0.875, 0.5, 0.8657, 0.5093, 0.8657, 0.5093, 0.865, 0.5088, 0.8642, 0.5084, 0.8634, 0.5081, 0.8625, 0.508, 0.8616, 0.5081, 0.8608, 0.5084, 0.86, 0.5088, 0.8593, 0.5093, 0.8588, 0.51, 0.8584, 0.5108, 0.8581, 0.5116, 0.858, 0.5125, 0.8581, 0.5134, 0.8584, 0.5142, 0.8588, 0.515, 0.8593, 0.5157, 0.8346, 0.5404, 0.8165, 0.5255, 0.7958, 0.5145, 0.7733, 0.5077, 0.75, 0.5054, 0.7267, 0.5077, 0.7042, 0.5145, 0.6835, 0.5255, 0.6654, 0.5404, 0.6407, 0.5157, 0.6407, 0.5157, 0.6412, 0.515, 0.6416, 0.5142, 0.6419, 0.5134, 0.642, 0.5125, 0.6419, 0.5116, 0.6416, 0.5108, 0.6412, 0.51, 0.6407, 0.5093, 0.64, 0.5088, 0.6392, 0.5084, 0.6384, 0.5081, 0.6375, 0.508, 0.6366, 0.5081, 0.6358, 0.5084, 0.635, 0.5088, 0.125, 0.5, 0.375, 0.5, 0.3657, 0.5093, 0.3657, 0.5093, 0.365, 0.5088, 0.3642, 0.5084, 0.3634, 0.5081, 0.3625, 0.508, 0.3616, 0.5081, 0.3608, 0.5084, 0.36, 0.5088, 0.3593, 0.5093, 0.3588, 0.51, 0.3584, 0.5108, 0.3581, 0.5116, 0.358, 0.5125, 0.3581, 0.5134, 0.3584, 0.5142, 0.3588, 0.515, 0.3593, 0.5157, 0.3593, 0.5157, 0.3346, 0.5404, 0.3165, 0.5255, 0.2958, 0.5145, 0.2733, 0.5077, 0.25, 0.5054, 0.2267, 0.5077, 0.2042, 0.5145, 0.1835, 0.5255, 0.1654, 0.5404, 0.1407, 0.5157, 0.1412, 0.515, 0.1416, 0.5142, 0.1419, 0.5134, 0.142, 0.5125, 0.1419, 0.5116, 0.1416, 0.5108, 0.1412, 0.51, 0.1407, 0.5093, 0.14, 0.5088, 0.1392, 0.5084, 0.1384, 0.5081, 0.1375, 0.508, 0.1366, 0.5081, 0.1358, 0.5084, 0.135, 0.5088, 0.1343, 0.5093, 0.1343, 0.5093, 0.3657, 0.5093, 0.375, 0.5, 0.375, 0.75, 0.3657, 0.7407, 0.3662, 0.74, 0.3666, 0.7392, 0.3669, 0.7384, 0.367, 0.7375, 0.3669, 0.7366, 0.3666, 0.7358, 0.3662, 0.735, 0.3657, 0.7343, 0.365, 0.7338, 0.3642, 0.7334, 0.3634, 0.7331, 0.3625, 0.733, 0.3616, 0.7331, 0.3608, 0.7334, 0.36, 0.7338, 0.3593, 0.7343, 0.3346, 0.7096, 0.3495, 0.6915, 0.3605, 0.6708, 0.3673, 0.6483, 0.3696, 0.625, 0.3673, 0.6017, 0.3605, 0.5792, 0.3495, 0.5585, 0.3346, 0.5404, 0.3593, 0.5157, 0.36, 0.5162, 0.3608, 0.5166, 0.3616, 0.5169, 0.3625, 0.517, 0.3634, 0.5169, 0.3642, 0.5166, 0.365, 0.5162, 0.3657, 0.5157, 0.3662, 0.515, 0.3666, 0.5142, 0.3669, 0.5134, 0.367, 0.5125, 0.3669, 0.5116, 0.3666, 0.5108, 0.3662, 0.51, 0.3657, 0.7407, 0.375, 0.75, 0.125, 0.75, 0.1343, 0.7407, 0.135, 0.7412, 0.1358, 0.7416, 0.1366, 0.7419, 0.1375, 0.742, 0.1384, 0.7419, 0.1392, 0.7416, 0.14, 0.7412, 0.1407, 0.7407, 0.1412, 0.74, 0.1416, 0.7392, 0.1419, 0.7384, 0.142, 0.7375, 0.1419, 0.7366, 0.1416, 0.7358, 0.1412, 0.735, 0.1407, 0.7343, 0.1654, 0.7096, 0.1835, 0.7245, 0.2042, 0.7355, 0.2267, 0.7423, 0.25, 0.7446, 0.2733, 0.7423, 0.2958, 0.7355, 0.3165, 0.7245, 0.3346, 0.7096, 0.3593, 0.7343, 0.3588, 0.735, 0.3584, 0.7358, 0.3581, 0.7366, 0.358, 0.7375, 0.3581, 0.7384, 0.3584, 0.7392, 0.3588, 0.74, 0.3593, 0.7407, 0.36, 0.7412, 0.3608, 0.7416, 0.3616, 0.7419, 0.3625, 0.742, 0.3634, 0.7419, 0.3642, 0.7416, 0.365, 0.7412, 0.1343, 0.7407, 0.125, 0.75, 0.125, 0.5, 0.1343, 0.5093, 0.1338, 0.51, 0.1334, 0.5108, 0.1331, 0.5116, 0.133, 0.5125, 0.1331, 0.5134, 0.1334, 0.5142, 0.1338, 0.515, 0.1343, 0.5157, 0.135, 0.5162, 0.1358, 0.5166, 0.1366, 0.5169, 0.1375, 0.517, 0.1384, 0.5169, 0.1392, 0.5166, 0.14, 0.5162, 0.1407, 0.5157, 0.1407, 0.5157, 0.1654, 0.5404, 0.1505, 0.5585, 0.1395, 0.5792, 0.1327, 0.6017, 0.1304, 0.625, 0.1327, 0.6483, 0.1395, 0.6708, 0.1505, 0.6915, 0.1654, 0.7096, 0.1407, 0.7343, 0.14, 0.7338, 0.1392, 0.7334, 0.1384, 0.7331, 0.1375, 0.733, 0.1366, 0.7331, 0.1358, 0.7334, 0.135, 0.7338, 0.1343, 0.7343, 0.1338, 0.735, 0.1334, 0.7358, 0.1331, 0.7366, 0.133, 0.7375, 0.1331, 0.7384, 0.1334, 0.7392, 0.1338, 0.74, 1.0, 0.5, 1.0, 1.0, 0.9688, 1.0, 0.9688, 0.5, 0.9688, 0.5, 0.9688, 1.0, 0.9375, 1.0, 0.9375, 0.5, 0.9375, 0.5, 0.9375, 1.0, 0.9062, 1.0, 0.9062, 0.5, 0.9062, 0.5, 0.9062, 1.0, 0.875, 1.0, 0.875, 0.5, 0.875, 0.5, 0.875, 1.0, 0.8438, 1.0, 0.8438, 0.5, 0.8438, 0.5, 0.8438, 1.0, 0.8125, 1.0, 0.8125, 0.5, 0.8125, 0.5, 0.8125, 1.0, 0.7812, 1.0, 0.7812, 0.5, 0.7812, 0.5, 0.7812, 1.0, 0.75, 1.0, 0.75, 0.5, 0.75, 0.5, 0.75, 1.0, 0.7188, 1.0, 0.7188, 0.5, 0.7188, 0.5, 0.7188, 1.0, 0.6875, 1.0, 0.6875, 0.5, 0.6875, 0.5, 0.6875, 1.0, 0.6562, 1.0, 0.6562, 0.5, 0.6562, 0.5, 0.6562, 1.0, 0.625, 1.0, 0.625, 0.5, 0.625, 0.5, 0.625, 1.0, 0.5938, 1.0, 0.5938, 0.5, 0.5938, 0.5, 0.5938, 1.0, 0.5625, 1.0, 0.5625, 0.5, 0.5625, 0.5, 0.5625, 1.0, 0.5312, 1.0, 0.5312, 0.5, 0.5312, 0.5, 0.5312, 1.0, 0.5, 1.0, 0.5, 0.5, 0.5, 0.5, 0.5, 1.0, 0.4688, 1.0, 0.4688, 0.5, 0.4688, 0.5, 0.4688, 1.0, 0.4375, 1.0, 0.4375, 0.5, 0.4375, 0.5, 0.4375, 1.0, 0.4062, 1.0, 0.4062, 0.5, 0.4062, 0.5, 0.4062, 1.0, 0.375, 1.0, 0.375, 0.5, 0.375, 0.5, 0.375, 1.0, 0.3438, 1.0, 0.3438, 0.5, 0.3438, 0.5, 0.3438, 1.0, 0.3125, 1.0, 0.3125, 0.5, 0.3125, 0.5, 0.3125, 1.0, 0.2812, 1.0, 0.2812, 0.5, 0.2812, 0.5, 0.2812, 1.0, 0.25, 1.0, 0.25, 0.5, 0.25, 0.5, 0.25, 1.0, 0.2188, 1.0, 0.2188, 0.5, 0.2188, 0.5, 0.2188, 1.0, 0.1875, 1.0, 0.1875, 0.5, 0.1875, 0.5, 0.1875, 1.0, 0.1562, 1.0, 0.1562, 0.5, 0.1562, 0.5, 0.1562, 1.0, 0.125, 1.0, 0.125, 0.5, 0.125, 0.5, 0.125, 1.0, 0.09375, 1.0, 0.09375, 0.5, 0.09375, 0.5, 0.09375, 1.0, 0.0625, 1.0, 0.0625, 0.5, 0.0625, 0.5, 0.0625, 1.0, 0.03125, 1.0, 0.03125, 0.5, 0.03125, 0.5, 0.03125, 1.0, 0.0, 1.0, 0.0, 0.5, 0.03125, 0.77, 0.03125, 0.73, 0.0, 0.73, 0.0, 0.5, 0.0, 1.0, 0.03125, 1.0, 1.0, 0.77, 1.0, 0.73, 0.9688, 0.73, 0.9688, 0.5, 0.9688, 1.0, 1.0, 1.0, 0.9688, 0.77, 0.9688, 0.73, 0.9375, 0.73, 0.9375, 0.5, 0.9375, 1.0, 0.9688, 1.0, 0.9375, 0.77, 0.9375, 0.73, 0.9062, 0.73, 0.9062, 0.5, 0.9062, 1.0, 0.9375, 1.0, 0.9062, 0.77, 0.9062, 0.73, 0.875, 0.73, 0.875, 0.5, 0.875, 1.0, 0.9062, 1.0, 0.875, 0.73, 0.8438, 0.73, 0.8438, 0.5, 0.8438, 1.0, 0.875, 1.0, 0.875, 0.77, 0.8438, 0.73, 0.8125, 0.73, 0.8125, 0.5, 0.8125, 1.0, 0.8438, 1.0, 0.8438, 0.77, 0.8125, 0.73, 0.7812, 0.73, 0.7812, 0.5, 0.7812, 1.0, 0.8125, 1.0, 0.8125, 0.77, 0.7812, 0.73, 0.75, 0.73, 0.75, 0.5, 0.75, 1.0, 0.7812, 1.0, 0.7812, 0.77, 0.75, 0.73, 0.7188, 0.73, 0.7188, 0.5, 0.7188, 1.0, 0.75, 1.0, 0.75, 0.77, 0.7188, 0.73, 0.6875, 0.73, 0.6875, 0.5, 0.6875, 1.0, 0.7188, 1.0, 0.7188, 0.77, 0.6875, 0.73, 0.6562, 0.73, 0.6562, 0.5, 0.6562, 1.0, 0.6875, 1.0, 0.6875, 0.77, 0.6562, 0.73, 0.625, 0.73, 0.625, 0.5, 0.625, 1.0, 0.6562, 1.0, 0.6562, 0.77, 0.625, 0.73, 0.5938, 0.73, 0.5938, 0.5, 0.5938, 1.0, 0.625, 1.0, 0.625, 0.77, 0.5938, 0.73, 0.5625, 0.73, 0.5625, 0.5, 0.5625, 1.0, 0.5938, 1.0, 0.5938, 0.77, 0.5625, 0.73, 0.5312, 0.73, 0.5312, 0.5, 0.5312, 1.0, 0.5625, 1.0, 0.5625, 0.77, 0.5312, 0.73, 0.5, 0.73, 0.5, 0.5, 0.5, 1.0, 0.5312, 1.0, 0.5312, 0.77, 0.5, 0.73, 0.4688, 0.73, 0.4688, 0.5, 0.4688, 1.0, 0.5, 1.0, 0.5, 0.77, 0.4375, 0.73, 0.4062, 0.73, 0.4062, 0.5, 0.4062, 1.0, 0.4375, 1.0, 0.4375, 0.77, 0.4062, 0.73, 0.375, 0.73, 0.375, 0.5, 0.375, 1.0, 0.4062, 1.0, 0.4062, 0.77, 0.375, 0.77, 0.375, 0.73, 0.3438, 0.73, 0.3438, 0.5, 0.3438, 1.0, 0.375, 1.0, 0.3438, 0.77, 0.3438, 0.73, 0.3125, 0.73, 0.3125, 0.5, 0.3125, 1.0, 0.3438, 1.0, 0.3125, 0.77, 0.3125, 0.73, 0.2812, 0.73, 0.2812, 0.5, 0.2812, 1.0, 0.3125, 1.0, 0.2188, 0.77, 0.2188, 0.73, 0.1875, 0.73, 0.1875, 0.5, 0.1875, 1.0, 0.2188, 1.0, 0.125, 1.0, 0.8346, 0.5404, 0.1654, 0.5404, 0.09375, 0.73, 0.09375, 0.5, 0.09375, 1.0, 0.0625, 0.77, 0.0625, 0.73, 0.03125, 0.73, 0.03125, 0.5, 0.03125, 1.0, 0.0625, 1.0, 0.09375, 0.77, 0.09375, 0.73, 0.0625, 0.73, 0.0625, 0.5, 0.0625, 1.0, 0.09375, 1.0, 0.0625, 1.0, 0.0625, 0.5, 0.0625, 1.0, 0.03125, 0.5, 0.03125, 1.0, 0.03125, 1.0, 0.1875, 0.77, 0.1875, 0.73, 0.1562, 0.73, 0.1562, 0.5, 0.1562, 1.0, 0.1875, 1.0, 0.1562, 1.0, 0.8495, 0.5585, 0.1505, 0.5585, 0.1654, 0.5404, 0.125, 0.5, 0.125, 1.0, 0.25, 0.77, 0.25, 0.73, 0.2188, 0.73, 0.2188, 0.5, 0.2188, 1.0, 0.25, 1.0, 0.2812, 0.77, 0.2812, 0.73, 0.25, 0.73, 0.25, 0.5, 0.25, 1.0, 0.2812, 1.0, 0.4688, 0.73, 0.4375, 0.73, 0.4375, 0.5, 0.4375, 1.0, 0.4688, 1.0, 0.4688, 0.77])
me_cube_002.materials.append(mat_material_002)
me_cube_002.use_remesh_preserve_volume = False
me_cube_002.use_remesh_preserve_attributes = False
me_cube_002.use_mirror_vertex_groups = False
me_cube_002.update()

# ---- objects
ob_cube = bpy.data.objects.new('Cube', me_cube)
ob_cube_backup = bpy.data.objects.new('Cube.backup', me_cube_002)

# ---- transforms, parenting, visibility, modifiers, constraints
ob_cube.location = (0.07, 0.07109, 0.006137)
ob_cube.scale = (0.07, 0.07, 0.002)
ob_cube.lock_rotations_4d = False
ob_cube.empty_display_type = 'ARROWS'
ob_cube.lineart.crease_threshold = 0.0
ob_cube_backup.location = (0.07, 0.07109, 0.006137)
ob_cube_backup.scale = (0.07, 0.07, 0.002)
ob_cube_backup.lock_rotations_4d = False
ob_cube_backup.empty_display_type = 'ARROWS'
ob_cube_backup.lineart.crease_threshold = 0.0

# ---- collection membership
col_collection.objects.link(ob_cube)
col_collection.objects.link(ob_cube_backup)

# ---- scene / render settings (as saved in the file)
scene.frame_start = 1; scene.frame_end = 250; scene.frame_set(1)
scene.render.engine = 'BLENDER_EEVEE_NEXT'
scene.cycles.use_denoising = False
scene.cycles.samples = 128
scene.cycles.sampling_pattern = 'TABULATED_SOBOL'
scene.cycles.use_adaptive_sampling = False
scene.cycles.use_light_tree = False
scene.view_settings.view_transform = 'Filmic'
bpy.context.view_layer.update()

# ---- added for rendering (the .blend has no active camera and no usable light): camera, sun
cam_auto = bpy.data.cameras.new('AutoCamera')
cam_auto.lens = 50.0
cam_auto.sensor_width = 36.0
cam_auto.clip_end = 1000.0
ob_auto_camera = bpy.data.objects.new('AutoCamera', cam_auto)
scene.collection.objects.link(ob_auto_camera)
ob_auto_camera.location = (0.255275, -0.152331, 0.163218)
ob_auto_camera.rotation_euler = (1.09748, -7.21219e-08, 0.694738)
scene.camera = ob_auto_camera
light_auto_sun = bpy.data.lights.new('AutoSun', 'SUN')
light_auto_sun.energy = 3.0
light_auto_sun.angle = 0.0523599
ob_auto_sun = bpy.data.objects.new('AutoSun', light_auto_sun)
scene.collection.objects.link(ob_auto_sun)
ob_auto_sun.rotation_euler = (0.872665, 0.174533, 0.523599)
bpy.context.view_layer.update()

